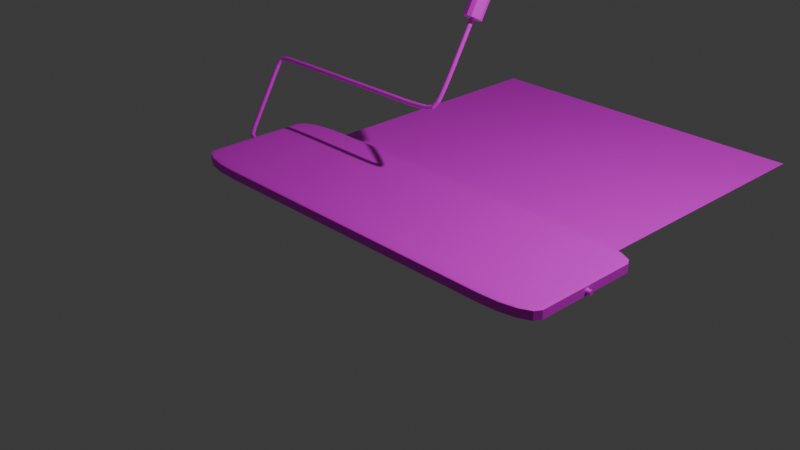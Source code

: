 # Source: Cleaner.blend  (saved by Blender 4.0.36; exported with 4.5.12 LTS)
import bpy
from mathutils import Matrix  # noqa: F401  (used for matrix-valued properties, if any)

bpy.ops.wm.read_factory_settings(use_empty=True)
scene = bpy.context.scene
scene.name = 'Scene'

# ---- collections
col_collection = bpy.data.collections.new('Collection'); scene.collection.children.link(col_collection)

# ---- images (referenced by path relative to the original .blend; pixels are not part of the script)
import os
ASSET_DIR = os.environ.get("B2B_ASSET_DIR", "")  # directory of the original .blend (textures are referenced by path, not embedded)
HERE = os.path.dirname(os.path.abspath(__file__))  # packed textures are extracted next to this script under _unpacked/

def load_image(name, relpath, width, height, colorspace="sRGB"):
    """Load a texture the original file referenced (path relative to the .blend, or extracted next to this script)."""
    p = next((c for c in (os.path.join(HERE, relpath), os.path.join(ASSET_DIR, relpath)) if relpath and os.path.exists(c)), "")
    if p:
        img = bpy.data.images.load(p, check_existing=True)
        img.name = name
    else:  # same state as the original file: an image datablock whose file is absent (Cycles renders it pink)
        img = bpy.data.images.new(name, width, height)
        img.source = "FILE"
        img.filepath = "//" + (relpath or name)
    img.colorspace_settings.name = colorspace
    return img
img_texture_png_001 = load_image('Texture.png.001', 'Texture.png', 1024, 1024, 'sRGB')

# ---- materials (node trees are filled in below, after node groups)
mat_material = bpy.data.materials.new('Material')
mat_material.use_transparent_shadow = False

# ---- material node trees
mat_material.use_nodes = True; mat_material.node_tree.nodes.clear()
_N = mat_material.node_tree.nodes; _L = mat_material.node_tree.links
n0 = _N.new('ShaderNodeBsdfPrincipled'); n0.name = 'プリンシプルBSDF'; n0.location = (10, 300)
n0.inputs[3].default_value = 1.45
n1 = _N.new('ShaderNodeOutputMaterial'); n1.name = 'マテリアル出力'; n1.location = (300, 300)
n2 = _N.new('ShaderNodeTexImage'); n2.name = '画像テクスチャ'; n2.location = (-280, 280)
n2.image = img_texture_png_001
_L.new(n0.outputs[0], n1.inputs[0])
_L.new(n2.outputs[0], n0.inputs[0])
n1.is_active_output = True

# ---- world
world_world = bpy.data.worlds.new('World'); scene.world = world_world
world_world.use_nodes = True; world_world.node_tree.nodes.clear()
_N = world_world.node_tree.nodes; _L = world_world.node_tree.links
n0 = _N.new('ShaderNodeOutputWorld'); n0.name = 'World Output'; n0.location = (300, 300)
n1 = _N.new('ShaderNodeBackground'); n1.name = 'Background'; n1.location = (10, 300)
n1.inputs[0].default_value = (0.05088, 0.05088, 0.05088, 1.0)
_L.new(n1.outputs[0], n0.inputs[0])
n0.is_active_output = True
world_world.color = (0.05088, 0.05088, 0.05088)
world_world.use_sun_shadow = False
world_world.sun_shadow_jitter_overblur = 0.0

# ---- cameras
cam_camera = bpy.data.cameras.new('Camera')
cam_camera.clip_end = 100.0
cam_camera.ortho_scale = 7.314

# ---- lights
light_light = bpy.data.lights.new('Light', 'POINT')
light_light.transmission_factor = 0.0
light_light.use_soft_falloff = False
light_light.energy = 1000.0
light_light.shadow_soft_size = 0.1
light_light.shadow_maximum_resolution = 0.006
light_light.use_absolute_resolution = True

# ---- meshes
me_x = bpy.data.meshes.new('平面')
me_x.from_pydata([(-2.0, 0.0, 0.05), (2.0, 0.0, 0.05), (-2.0, 4.0, 0.05), (2.0, 4.0, 0.05), (0.0, 1.087, 1.832), (0.0, 4.837, 8.327), (0.05, 1.075, 1.839), (0.05, 4.825, 8.334), (0.0866, 1.043, 1.857), (0.0866, 4.793, 8.352), (0.1, 1.0, 1.882), (0.1, 4.75, 8.377), (0.0866, 0.9567, 1.907), (0.0866, 4.707, 8.402), (0.05, 0.925, 1.925), (0.05, 4.675, 8.421), (0.0, 0.9134, 1.932), (0.0, 4.663, 8.427), (-0.05, 0.925, 1.925), (-0.05, 4.675, 8.421), (-0.0866, 0.9567, 1.907), (-0.0866, 4.707, 8.402), (-0.1, 1.0, 1.882), (-0.1, 4.75, 8.377), (-0.0866, 1.043, 1.857), (-0.0866, 4.793, 8.352), (-0.05, 1.075, 1.839), (-0.05, 4.825, 8.334), (2.429, -0.0125, 0.1283), (-0.025, 1.375, 2.532), (2.429, 2.384e-07, 0.125), (-0.02165, 1.386, 2.525), (2.429, 0.0125, 0.1283), (-0.0125, 1.394, 2.521), (2.429, 0.02165, 0.1375), (0.0, 1.397, 2.519), (2.429, 0.025, 0.15), (0.0125, 1.394, 2.521), (2.429, 0.02165, 0.1625), (0.02165, 1.386, 2.525), (2.429, 0.0125, 0.1717), (0.025, 1.375, 2.532), (2.429, 2.384e-07, 0.175), (0.02165, 1.364, 2.538), (2.429, -0.0125, 0.1717), (0.0125, 1.356, 2.542), (2.429, -0.02165, 0.1625), (0.0, 1.353, 2.544), (2.429, -0.025, 0.15), (-0.0125, 1.356, 2.542), (2.429, -0.02165, 0.1375), (-0.02165, 1.364, 2.538), (-2.522, 0.05949, 0.253), (-2.518, 0.07041, 0.247), (-2.509, 0.0786, 0.2428), (-2.497, 0.08186, 0.2418), (-2.484, 0.07933, 0.2441), (-2.475, 0.07167, 0.2491), (-2.472, 0.06094, 0.2556), (-2.475, 0.05002, 0.2616), (-2.484, 0.04183, 0.2657), (-2.497, 0.03856, 0.2668), (-2.509, 0.0411, 0.2645), (-2.518, 0.04876, 0.2595), (-0.5197, 0.5131, 1.039), (-0.2089, 0.5171, 1.046), (-0.03781, 0.595, 1.181), (-0.02771, 0.7502, 1.449), (2.116, 2.384e-07, 0.125), (2.116, 0.0125, 0.1283), (2.116, 0.02165, 0.1375), (2.116, 0.025, 0.15), (2.116, 0.02165, 0.1625), (2.116, 0.0125, 0.1717), (2.116, 2.384e-07, 0.175), (2.116, -0.0125, 0.1717), (2.116, -0.02165, 0.1625), (2.116, -0.025, 0.15), (2.116, -0.02165, 0.1375), (2.116, -0.0125, 0.1283), (-1.946, -0.01209, 0.1291), (-2.259, -0.01053, 0.1318), (-2.525, 0.2164, 0.5249), (-2.525, 0.3728, 0.7956), (-2.397, 0.5082, 1.03), (-2.082, 0.5121, 1.037), (-0.02436, 0.761, 1.443), (-0.03447, 0.6057, 1.174), (-0.2086, 0.5262, 1.036), (-0.5197, 0.5222, 1.03), (-2.082, 0.5212, 1.028), (-2.396, 0.5173, 1.021), (-2.521, 0.3836, 0.7894), (-2.522, 0.2273, 0.5186), (-2.259, 0.001973, 0.1284), (-1.946, 0.0004085, 0.1257), (-0.01521, 0.7688, 1.438), (-0.02536, 0.6132, 1.169), (-0.208, 0.5296, 1.024), (-0.5196, 0.5256, 1.017), (-2.082, 0.5246, 1.015), (-2.396, 0.5207, 1.009), (-2.512, 0.3915, 0.7848), (-2.512, 0.2352, 0.5141), (-2.259, 0.01447, 0.1318), (-1.946, 0.01291, 0.1291), (-0.002711, 0.7717, 1.437), (-0.01291, 0.6155, 1.166), (-0.2072, 0.5263, 1.012), (-0.5195, 0.5222, 1.005), (-2.082, 0.5212, 1.003), (-2.394, 0.5174, 0.9961), (-2.5, 0.3943, 0.783), (-2.5, 0.2381, 0.5124), (-2.259, 0.02362, 0.1409), (-1.946, 0.02206, 0.1382), (0.009788, 0.7687, 1.438), (-0.0004554, 0.6121, 1.167), (-0.2063, 0.5171, 1.002), (-0.5194, 0.5131, 0.9954), (-2.082, 0.5121, 0.9937), (-2.393, 0.5083, 0.987), (-2.487, 0.3914, 0.7846), (-2.487, 0.2352, 0.5141), (-2.259, 0.02697, 0.1534), (-1.946, 0.02541, 0.1507), (0.01894, 0.7607, 1.443), (0.008659, 0.6037, 1.171), (-0.2057, 0.5046, 0.9991), (-0.5193, 0.5006, 0.992), (-2.082, 0.4996, 0.9903), (-2.392, 0.4958, 0.9837), (-2.478, 0.3834, 0.7892), (-2.478, 0.2273, 0.5186), (-2.258, 0.02362, 0.1659), (-1.946, 0.02206, 0.1632), (0.02229, 0.7498, 1.449), (0.012, 0.5928, 1.177), (-0.2055, 0.4922, 1.002), (-0.5193, 0.4881, 0.9954), (-2.082, 0.4871, 0.9937), (-2.392, 0.4833, 0.9871), (-2.475, 0.3726, 0.7954), (-2.475, 0.2164, 0.5249), (-2.258, 0.01447, 0.1751), (-1.946, 0.01291, 0.1724), (0.01894, 0.739, 1.455), (0.008659, 0.5821, 1.183), (-0.2057, 0.483, 1.012), (-0.5193, 0.4789, 1.005), (-2.082, 0.4779, 1.003), (-2.392, 0.4741, 0.9962), (-2.478, 0.3618, 0.8017), (-2.478, 0.2056, 0.5311), (-2.258, 0.001967, 0.1784), (-1.946, 0.0004084, 0.1757), (0.009788, 0.7312, 1.46), (-0.0004554, 0.5746, 1.188), (-0.2063, 0.4796, 1.024), (-0.5194, 0.4756, 1.017), (-2.082, 0.4746, 1.015), (-2.393, 0.4708, 1.009), (-2.487, 0.3539, 0.8063), (-2.487, 0.1977, 0.5357), (-2.259, -0.01053, 0.1751), (-1.946, -0.01209, 0.1724), (-0.002711, 0.7284, 1.462), (-0.01291, 0.5722, 1.191), (-0.2072, 0.483, 1.037), (-0.5195, 0.4789, 1.03), (-2.082, 0.4779, 1.028), (-2.394, 0.4741, 1.021), (-2.5, 0.351, 0.808), (-2.5, 0.1948, 0.5374), (-2.259, -0.01968, 0.1659), (-1.946, -0.02124, 0.1632), (-0.01521, 0.7313, 1.46), (-0.02536, 0.5757, 1.19), (-0.208, 0.4921, 1.046), (-0.5196, 0.4881, 1.039), (-2.082, 0.4871, 1.037), (-2.396, 0.4832, 1.03), (-2.512, 0.354, 0.8064), (-2.512, 0.1977, 0.5357), (-2.259, -0.02303, 0.1534), (-1.946, -0.02459, 0.1507), (-0.02436, 0.7393, 1.456), (-0.03447, 0.584, 1.187), (-0.2086, 0.5046, 1.049), (-0.5197, 0.5006, 1.042), (-2.082, 0.4996, 1.04), (-2.396, 0.4957, 1.034), (-2.521, 0.3619, 0.8019), (-2.522, 0.2056, 0.5311), (-2.259, -0.01968, 0.1409), (-1.946, -0.02124, 0.1382), (-0.4417, 0.5135, 1.039), (-0.3638, 0.5141, 1.04), (-0.2861, 0.5152, 1.042), (-0.1333, 0.5209, 1.052), (-0.07212, 0.5304, 1.069), (-0.04736, 0.5579, 1.116), (-0.03318, 0.6334, 1.247), (-0.0304, 0.6722, 1.314), (-0.02884, 0.7112, 1.382), (-0.02549, 0.722, 1.376), (-0.02705, 0.683, 1.308), (-0.02983, 0.6442, 1.241), (-0.04409, 0.5684, 1.109), (-0.06998, 0.5399, 1.06), (-0.1328, 0.5301, 1.043), (-0.286, 0.5244, 1.033), (-0.3637, 0.5233, 1.031), (-0.4417, 0.5226, 1.03), (-0.01634, 0.7298, 1.371), (-0.0179, 0.6908, 1.303), (-0.02069, 0.6519, 1.236), (-0.03516, 0.5753, 1.103), (-0.06415, 0.5443, 1.049), (-0.1314, 0.5335, 1.031), (-0.2857, 0.5277, 1.021), (-0.3636, 0.5266, 1.019), (-0.4416, 0.526, 1.018), (-0.003843, 0.7326, 1.369), (-0.005407, 0.6935, 1.301), (-0.008207, 0.6545, 1.234), (-0.02296, 0.5768, 1.099), (-0.05618, 0.5424, 1.039), (-0.1295, 0.5302, 1.018), (-0.2852, 0.5244, 1.008), (-0.3633, 0.5233, 1.006), (-0.4414, 0.5226, 1.005), (0.008655, 0.7296, 1.37), (0.007088, 0.6905, 1.303), (0.004278, 0.6513, 1.235), (-0.01077, 0.5726, 1.098), (-0.04822, 0.5347, 1.033), (-0.1275, 0.5211, 1.009), (-0.2847, 0.5152, 0.9991), (-0.363, 0.5141, 0.9972), (-0.4412, 0.5135, 0.9961), (0.0178, 0.7216, 1.375), (0.01623, 0.6824, 1.307), (0.01342, 0.6432, 1.239), (-0.001835, 0.5636, 1.101), (-0.04239, 0.5232, 1.031), (-0.1261, 0.5087, 1.006), (-0.2844, 0.5027, 0.9957), (-0.3628, 0.5016, 0.9938), (-0.4411, 0.501, 0.9927), (0.02115, 0.7107, 1.381), (0.01958, 0.6715, 1.313), (0.01676, 0.6323, 1.245), (0.001434, 0.5524, 1.107), (-0.04025, 0.5111, 1.035), (-0.1256, 0.4962, 1.009), (-0.2843, 0.4902, 0.9991), (-0.3628, 0.4891, 0.9972), (-0.4411, 0.4885, 0.9961), (0.0178, 0.6999, 1.387), (0.01623, 0.6608, 1.319), (0.01342, 0.6215, 1.251), (-0.001835, 0.542, 1.114), (-0.04239, 0.5016, 1.044), (-0.1261, 0.487, 1.019), (-0.2844, 0.4811, 1.008), (-0.3628, 0.48, 1.006), (-0.4411, 0.4793, 1.005), (0.008655, 0.6921, 1.392), (0.007088, 0.653, 1.324), (0.004278, 0.6138, 1.256), (-0.01077, 0.5351, 1.12), (-0.04822, 0.4972, 1.054), (-0.1275, 0.4836, 1.031), (-0.2847, 0.4777, 1.021), (-0.363, 0.4766, 1.019), (-0.4412, 0.476, 1.018), (-0.003843, 0.6893, 1.394), (-0.005407, 0.6502, 1.326), (-0.008207, 0.6112, 1.259), (-0.02296, 0.5335, 1.124), (-0.05618, 0.4991, 1.064), (-0.1295, 0.4869, 1.043), (-0.2852, 0.4811, 1.033), (-0.3633, 0.48, 1.031), (-0.4414, 0.4793, 1.03), (-0.01634, 0.6923, 1.392), (-0.0179, 0.6533, 1.325), (-0.02069, 0.6144, 1.257), (-0.03516, 0.5378, 1.125), (-0.06415, 0.5068, 1.071), (-0.1314, 0.496, 1.052), (-0.2857, 0.4902, 1.042), (-0.3636, 0.4891, 1.04), (-0.4416, 0.4885, 1.039), (-0.02549, 0.7003, 1.388), (-0.02705, 0.6614, 1.321), (-0.02983, 0.6225, 1.253), (-0.04409, 0.5467, 1.122), (-0.06998, 0.5182, 1.073), (-0.1328, 0.5084, 1.056), (-0.286, 0.5027, 1.046), (-0.3637, 0.5016, 1.044), (-0.4417, 0.501, 1.043), (-2.338, -0.009228, 0.134), (-2.418, -0.006036, 0.1395), (-2.505, 0.01592, 0.1776), (-2.522, 0.1882, 0.451), (-2.521, 0.1491, 0.3832), (-2.521, 0.1099, 0.3154), (-2.512, 0.1961, 0.4464), (-2.512, 0.157, 0.3787), (-2.512, 0.1179, 0.3109), (-2.5, 0.199, 0.4447), (-2.5, 0.16, 0.3771), (-2.499, 0.1209, 0.3094), (-2.487, 0.1961, 0.4464), (-2.487, 0.1571, 0.3788), (-2.487, 0.1181, 0.3112), (-2.478, 0.1882, 0.451), (-2.478, 0.1492, 0.3834), (-2.478, 0.1102, 0.3159), (-2.475, 0.1774, 0.4572), (-2.475, 0.1384, 0.3897), (-2.474, 0.09944, 0.3222), (-2.478, 0.1666, 0.4635), (-2.478, 0.1275, 0.3959), (-2.478, 0.08859, 0.3284), (-2.487, 0.1586, 0.4681), (-2.487, 0.1196, 0.4004), (-2.487, 0.0806, 0.3329), (-2.5, 0.1557, 0.4697), (-2.5, 0.1167, 0.4021), (-2.499, 0.0776, 0.3344), (-2.512, 0.1586, 0.468), (-2.512, 0.1195, 0.4003), (-2.512, 0.08041, 0.3326), (-2.522, 0.1665, 0.4635), (-2.521, 0.1274, 0.3957), (-2.521, 0.08827, 0.3279), (-2.025, -0.01191, 0.1294), (-2.103, -0.01164, 0.1298), (-2.181, -0.01123, 0.1306), (-2.524, 0.09907, 0.3216), (-2.525, 0.1383, 0.3895), (-2.525, 0.1774, 0.4572), (-2.525, 0.2555, 0.5925), (-2.525, 0.2946, 0.6602), (-2.525, 0.3336, 0.7279), (-2.524, 0.412, 0.8636), (-2.52, 0.4519, 0.9327), (-2.484, 0.4964, 1.01), (-2.317, 0.5104, 1.034), (-2.239, 0.5113, 1.036), (-2.16, 0.5118, 1.036), (-2.16, 0.521, 1.027), (-2.239, 0.5205, 1.027), (-2.317, 0.5196, 1.025), (-2.482, 0.5059, 1.001), (-2.517, 0.4626, 0.9262), (-2.52, 0.4228, 0.8573), (-2.522, 0.3445, 0.7216), (-2.522, 0.3054, 0.654), (-2.522, 0.2663, 0.5863), (-2.502, 0.02756, 0.1727), (-2.418, 0.006448, 0.1362), (-2.338, 0.00327, 0.1307), (-2.181, 0.001274, 0.1272), (-2.103, 0.000855, 0.1265), (-2.025, 0.0005896, 0.126), (-2.16, 0.5243, 1.015), (-2.238, 0.5238, 1.014), (-2.317, 0.5229, 1.012), (-2.477, 0.5101, 0.9902), (-2.508, 0.4701, 0.9209), (-2.511, 0.4306, 0.8526), (-2.512, 0.3524, 0.7171), (-2.512, 0.3133, 0.6494), (-2.513, 0.2743, 0.5817), (-2.494, 0.03773, 0.172), (-2.417, 0.0189, 0.1394), (-2.338, 0.01576, 0.134), (-2.181, 0.01377, 0.1306), (-2.103, 0.01335, 0.1298), (-2.025, 0.01309, 0.1294), (-2.16, 0.521, 1.002), (-2.238, 0.5205, 1.002), (-2.316, 0.5196, 0.9999), (-2.469, 0.508, 0.9798), (-2.495, 0.4724, 0.9182), (-2.499, 0.4334, 0.8507), (-2.5, 0.3553, 0.7154), (-2.5, 0.3162, 0.6477), (-2.5, 0.2772, 0.58), (-2.483, 0.0437, 0.1757), (-2.415, 0.02799, 0.1485), (-2.337, 0.02491, 0.1431), (-2.181, 0.02292, 0.1397), (-2.103, 0.02251, 0.139), (-2.024, 0.02224, 0.1385), (-2.16, 0.5118, 0.9932), (-2.238, 0.5113, 0.9924), (-2.316, 0.5104, 0.9908), (-2.462, 0.5, 0.9727), (-2.483, 0.4689, 0.9189), (-2.486, 0.4304, 0.8521), (-2.487, 0.3524, 0.717), (-2.487, 0.3133, 0.6494), (-2.487, 0.2743, 0.5817), (-2.472, 0.04386, 0.1827), (-2.413, 0.03128, 0.1609), (-2.336, 0.02825, 0.1556), (-2.181, 0.02627, 0.1522), (-2.103, 0.02585, 0.1515), (-2.024, 0.02559, 0.151), (-2.16, 0.4993, 0.9898), (-2.238, 0.4988, 0.989), (-2.316, 0.4979, 0.9874), (-2.457, 0.4884, 0.9709), (-2.474, 0.4606, 0.9228), (-2.477, 0.4223, 0.8565), (-2.478, 0.3444, 0.7216), (-2.478, 0.3054, 0.6539), (-2.478, 0.2663, 0.5863), (-2.464, 0.03818, 0.1911), (-2.412, 0.02789, 0.1733), (-2.336, 0.0249, 0.1681), (-2.18, 0.02292, 0.1647), (-2.102, 0.0225, 0.164), (-2.024, 0.02224, 0.1635), (-2.16, 0.4868, 0.9932), (-2.238, 0.4863, 0.9924), (-2.316, 0.4854, 0.9908), (-2.455, 0.4762, 0.9748), (-2.47, 0.4496, 0.9288), (-2.474, 0.4115, 0.8627), (-2.475, 0.3336, 0.7278), (-2.475, 0.2946, 0.6602), (-2.475, 0.2555, 0.5925), (-2.461, 0.02817, 0.1988), (-2.411, 0.01872, 0.1824), (-2.336, 0.01574, 0.1773), (-2.18, 0.01377, 0.1739), (-2.102, 0.01335, 0.1731), (-2.024, 0.01309, 0.1727), (-2.16, 0.4777, 1.002), (-2.238, 0.4772, 1.002), (-2.316, 0.4763, 0.9999), (-2.457, 0.4667, 0.9834), (-2.474, 0.439, 0.9353), (-2.477, 0.4007, 0.869), (-2.478, 0.3228, 0.7341), (-2.478, 0.2837, 0.6664), (-2.478, 0.2447, 0.5988), (-2.464, 0.01653, 0.2036), (-2.412, 0.006239, 0.1858), (-2.336, 0.003245, 0.1806), (-2.18, 0.001272, 0.1772), (-2.102, 0.0008541, 0.1765), (-2.024, 0.0005893, 0.176), (-2.16, 0.4743, 1.015), (-2.238, 0.4738, 1.014), (-2.316, 0.4729, 1.012), (-2.462, 0.4625, 0.9944), (-2.483, 0.4314, 0.9406), (-2.486, 0.3929, 0.8738), (-2.487, 0.3149, 0.7387), (-2.487, 0.2758, 0.671), (-2.487, 0.2368, 0.6034), (-2.472, 0.006358, 0.2043), (-2.413, -0.006217, 0.1825), (-2.336, -0.009249, 0.1773), (-2.181, -0.01123, 0.1739), (-2.103, -0.01165, 0.1731), (-2.024, -0.01191, 0.1727), (-2.16, 0.4777, 1.027), (-2.238, 0.4772, 1.027), (-2.316, 0.4763, 1.025), (-2.469, 0.4647, 1.005), (-2.495, 0.4291, 0.9432), (-2.499, 0.3901, 0.8757), (-2.5, 0.312, 0.7404), (-2.5, 0.2729, 0.6727), (-2.5, 0.2339, 0.605), (-2.483, 0.0003939, 0.2007), (-2.415, -0.01531, 0.1735), (-2.337, -0.01839, 0.1681), (-2.181, -0.02038, 0.1647), (-2.103, -0.0208, 0.164), (-2.024, -0.02106, 0.1635), (-2.16, 0.4868, 1.036), (-2.238, 0.4863, 1.036), (-2.317, 0.4854, 1.034), (-2.477, 0.4726, 1.012), (-2.508, 0.4326, 0.9426), (-2.511, 0.3931, 0.8742), (-2.512, 0.3149, 0.7387), (-2.512, 0.2758, 0.671), (-2.513, 0.2368, 0.6034), (-2.494, 0.0002306, 0.1937), (-2.417, -0.0186, 0.1611), (-2.338, -0.02174, 0.1557), (-2.181, -0.02373, 0.1522), (-2.103, -0.02415, 0.1515), (-2.025, -0.02441, 0.151), (-2.16, 0.4993, 1.04), (-2.239, 0.4988, 1.039), (-2.317, 0.4979, 1.037), (-2.482, 0.4842, 1.014), (-2.517, 0.4409, 0.9387), (-2.52, 0.4012, 0.8698), (-2.522, 0.3228, 0.7341), (-2.522, 0.2837, 0.6665), (-2.522, 0.2447, 0.5988), (-2.502, 0.005912, 0.1852), (-2.418, -0.0152, 0.1487), (-2.338, -0.01838, 0.1432), (-2.181, -0.02038, 0.1397), (-2.103, -0.0208, 0.139), (-2.025, -0.02106, 0.1385), (-1.805, -0.589, 0.0875), (-1.805, -0.775, 0.1025), (-2.375, -0.589, 0.1025), (-1.805, -0.6602, 0.08864), (-1.805, -0.7205, 0.09189), (-2.023, -0.589, 0.08864), (-2.029, -0.662, 0.09002), (-2.017, -0.7111, 0.09266), (-2.134, -0.6964, 0.09384), (-2.023, -0.7608, 0.1025), (-2.208, -0.7205, 0.1025), (-1.805, -0.7608, 0.09676), (-2.029, -0.7438, 0.09662), (-2.179, -0.7111, 0.09691), (-2.332, -0.589, 0.09676), (-2.208, -0.589, 0.09189), (-2.332, -0.6602, 0.1025), (-2.279, -0.662, 0.09662), (-2.179, -0.6583, 0.09266), (-1.805, -0.775, 0.1975), (-1.805, -0.589, 0.2125), (-2.375, -0.589, 0.1975), (-1.805, -0.7608, 0.2032), (-1.805, -0.7205, 0.2081), (-2.023, -0.7608, 0.1975), (-2.029, -0.7438, 0.2034), (-2.017, -0.7111, 0.2073), (-2.134, -0.6964, 0.2062), (-2.023, -0.589, 0.2114), (-2.208, -0.589, 0.2081), (-1.805, -0.6602, 0.2114), (-2.029, -0.662, 0.21), (-2.179, -0.6583, 0.2073), (-2.332, -0.6602, 0.1975), (-2.208, -0.7205, 0.1975), (-2.332, -0.589, 0.2032), (-2.279, -0.662, 0.2034), (-2.179, -0.7111, 0.2031), (-1.805, 0.589, 0.0875), (-2.375, 0.589, 0.1025), (-1.805, 0.775, 0.1025), (-2.023, 0.589, 0.08864), (-2.208, 0.589, 0.09189), (-1.805, 0.6602, 0.08864), (-2.029, 0.662, 0.09002), (-2.179, 0.6583, 0.09266), (-2.134, 0.6964, 0.09384), (-2.332, 0.6602, 0.1025), (-2.208, 0.7205, 0.1025), (-2.332, 0.589, 0.09676), (-2.279, 0.662, 0.09662), (-2.179, 0.7111, 0.09691), (-1.805, 0.7608, 0.09676), (-1.805, 0.7205, 0.09189), (-2.023, 0.7608, 0.1025), (-2.029, 0.7438, 0.09662), (-2.017, 0.7111, 0.09266), (-1.805, 0.589, 0.2125), (-1.805, 0.775, 0.1975), (-2.375, 0.589, 0.1975), (-1.805, 0.6602, 0.2114), (-1.805, 0.7205, 0.2081), (-2.023, 0.589, 0.2114), (-2.029, 0.662, 0.21), (-2.017, 0.7111, 0.2073), (-2.134, 0.6964, 0.2062), (-2.023, 0.7608, 0.1975), (-2.208, 0.7205, 0.1975), (-1.805, 0.7608, 0.2032), (-2.029, 0.7438, 0.2034), (-2.179, 0.7111, 0.2031), (-2.332, 0.589, 0.2032), (-2.208, 0.589, 0.2081), (-2.332, 0.6602, 0.1975), (-2.279, 0.662, 0.2034), (-2.179, 0.6583, 0.2073), (1.805, -0.589, 0.0875), (2.375, -0.589, 0.1025), (1.805, -0.775, 0.1025), (2.023, -0.589, 0.08864), (2.208, -0.589, 0.09189), (1.805, -0.6602, 0.08864), (2.029, -0.662, 0.09002), (2.179, -0.6583, 0.09266), (2.134, -0.6964, 0.09384), (2.332, -0.6602, 0.1025), (2.208, -0.7205, 0.1025), (2.332, -0.589, 0.09676), (2.279, -0.662, 0.09662), (2.179, -0.7111, 0.09691), (1.805, -0.7608, 0.09676), (1.805, -0.7205, 0.09189), (2.023, -0.7608, 0.1025), (2.029, -0.7438, 0.09662), (2.017, -0.7111, 0.09266), (1.805, -0.589, 0.2125), (1.805, -0.775, 0.1975), (2.375, -0.589, 0.1975), (1.805, -0.6602, 0.2114), (1.805, -0.7205, 0.2081), (2.023, -0.589, 0.2114), (2.029, -0.662, 0.21), (2.017, -0.7111, 0.2073), (2.134, -0.6964, 0.2062), (2.023, -0.7608, 0.1975), (2.208, -0.7205, 0.1975), (1.805, -0.7608, 0.2032), (2.029, -0.7438, 0.2034), (2.179, -0.7111, 0.2031), (2.332, -0.589, 0.2032), (2.208, -0.589, 0.2081), (2.332, -0.6602, 0.1975), (2.279, -0.662, 0.2034), (2.179, -0.6583, 0.2073), (1.805, 0.589, 0.0875), (1.805, 0.775, 0.1025), (2.375, 0.589, 0.1025), (1.805, 0.6602, 0.08864), (1.805, 0.7205, 0.09189), (2.023, 0.589, 0.08864), (2.029, 0.662, 0.09002), (2.017, 0.7111, 0.09266), (2.134, 0.6964, 0.09384), (2.023, 0.7608, 0.1025), (2.208, 0.7205, 0.1025), (1.805, 0.7608, 0.09676), (2.029, 0.7438, 0.09662), (2.179, 0.7111, 0.09691), (2.332, 0.589, 0.09676), (2.208, 0.589, 0.09189), (2.332, 0.6602, 0.1025), (2.279, 0.662, 0.09662), (2.179, 0.6583, 0.09266), (1.805, 0.589, 0.2125), (2.375, 0.589, 0.1975), (1.805, 0.775, 0.1975), (2.023, 0.589, 0.2114), (2.208, 0.589, 0.2081), (1.805, 0.6602, 0.2114), (2.029, 0.662, 0.21), (2.179, 0.6583, 0.2073), (2.134, 0.6964, 0.2062), (2.332, 0.6602, 0.1975), (2.208, 0.7205, 0.1975), (2.332, 0.589, 0.2032), (2.279, 0.662, 0.2034), (2.179, 0.7111, 0.2031), (1.805, 0.7608, 0.2032), (1.805, 0.7205, 0.2081), (2.023, 0.7608, 0.1975), (2.029, 0.7438, 0.2034), (2.017, 0.7111, 0.2073)], [], [(0, 1, 3, 2), (4, 5, 7, 6), (6, 7, 9, 8), (8, 9, 11, 10), (10, 11, 13, 12), (12, 13, 15, 14), (14, 15, 17, 16), (16, 17, 19, 18), (18, 19, 21, 20), (20, 21, 23, 22), (22, 23, 25, 24), (7, 5, 27, 25, 23, 21, 19, 17, 15, 13, 11, 9), (24, 25, 27, 26), (26, 27, 5, 4), (4, 6, 8, 10, 12, 14, 16, 18, 20, 22, 24, 26), (28, 30, 32, 34, 36, 38, 40, 42, 44, 46, 48, 50), (514, 63, 52, 306), (499, 62, 63, 514), (484, 61, 62, 499), (469, 60, 61, 484), (454, 59, 60, 469), (439, 58, 59, 454), (424, 57, 58, 439), (409, 56, 57, 424), (394, 55, 56, 409), (379, 54, 55, 394), (364, 53, 54, 379), (306, 52, 53, 364), (345, 82, 93, 307), (348, 83, 92, 361), (351, 84, 91, 358), (354, 85, 90, 355), (90, 89, 99, 100), (100, 99, 109, 110), (342, 81, 94, 367), (28, 79, 68, 30), (95, 105, 69, 68), (307, 93, 103, 310), (361, 92, 102, 376), (358, 91, 101, 373), (355, 90, 100, 370), (110, 109, 119, 120), (367, 94, 104, 382), (30, 68, 69, 32), (105, 115, 70, 69), (310, 103, 113, 313), (376, 102, 112, 391), (373, 101, 111, 388), (370, 100, 110, 385), (120, 119, 129, 130), (382, 104, 114, 397), (32, 69, 70, 34), (115, 125, 71, 70), (313, 113, 123, 316), (391, 112, 122, 406), (388, 111, 121, 403), (385, 110, 120, 400), (130, 129, 139, 140), (397, 114, 124, 412), (34, 70, 71, 36), (125, 135, 72, 71), (316, 123, 133, 319), (406, 122, 132, 421), (403, 121, 131, 418), (400, 120, 130, 415), (140, 139, 149, 150), (412, 124, 134, 427), (36, 71, 72, 38), (135, 145, 73, 72), (319, 133, 143, 322), (421, 132, 142, 436), (418, 131, 141, 433), (415, 130, 140, 430), (150, 149, 159, 160), (427, 134, 144, 442), (38, 72, 73, 40), (145, 155, 74, 73), (322, 143, 153, 325), (436, 142, 152, 451), (433, 141, 151, 448), (430, 140, 150, 445), (160, 159, 169, 170), (442, 144, 154, 457), (40, 73, 74, 42), (155, 165, 75, 74), (325, 153, 163, 328), (451, 152, 162, 466), (448, 151, 161, 463), (445, 150, 160, 460), (170, 169, 179, 180), (457, 154, 164, 472), (42, 74, 75, 44), (165, 175, 76, 75), (328, 163, 173, 331), (466, 162, 172, 481), (463, 161, 171, 478), (460, 160, 170, 475), (180, 179, 189, 190), (472, 164, 174, 487), (44, 75, 76, 46), (175, 185, 77, 76), (331, 173, 183, 334), (481, 172, 182, 496), (478, 171, 181, 493), (475, 170, 180, 490), (190, 189, 64, 85), (487, 174, 184, 502), (46, 76, 77, 48), (185, 195, 78, 77), (334, 183, 193, 337), (496, 182, 192, 511), (493, 181, 191, 508), (490, 180, 190, 505), (502, 184, 194, 517), (48, 77, 78, 50), (195, 80, 79, 78), (337, 193, 82, 345), (511, 192, 83, 348), (508, 191, 84, 351), (505, 190, 85, 354), (517, 194, 81, 342), (50, 78, 79, 28), (79, 80, 95, 68), (301, 188, 65, 198), (298, 187, 66, 201), (295, 186, 67, 204), (49, 51, 186, 176), (292, 178, 188, 301), (289, 177, 187, 298), (286, 176, 186, 295), (47, 49, 176, 166), (283, 168, 178, 292), (280, 167, 177, 289), (277, 166, 176, 286), (45, 47, 166, 156), (274, 158, 168, 283), (271, 157, 167, 280), (268, 156, 166, 277), (43, 45, 156, 146), (265, 148, 158, 274), (262, 147, 157, 271), (259, 146, 156, 268), (41, 43, 146, 136), (256, 138, 148, 265), (253, 137, 147, 262), (250, 136, 146, 259), (39, 41, 136, 126), (247, 128, 138, 256), (244, 127, 137, 253), (241, 126, 136, 250), (37, 39, 126, 116), (238, 118, 128, 247), (235, 117, 127, 244), (232, 116, 126, 241), (35, 37, 116, 106), (229, 108, 118, 238), (226, 107, 117, 235), (223, 106, 116, 232), (33, 35, 106, 96), (220, 98, 108, 229), (217, 97, 107, 226), (214, 96, 106, 223), (31, 33, 96, 86), (211, 88, 98, 220), (208, 87, 97, 217), (205, 86, 96, 214), (67, 29, 31, 86), (198, 65, 88, 211), (201, 66, 87, 208), (204, 67, 86, 205), (51, 29, 67, 186), (64, 89, 90, 85), (66, 202, 207, 87), (202, 203, 206, 207), (203, 204, 205, 206), (65, 199, 210, 88), (199, 200, 209, 210), (200, 201, 208, 209), (64, 196, 213, 89), (196, 197, 212, 213), (197, 198, 211, 212), (87, 207, 216, 97), (207, 206, 215, 216), (206, 205, 214, 215), (88, 210, 219, 98), (210, 209, 218, 219), (209, 208, 217, 218), (89, 213, 222, 99), (213, 212, 221, 222), (212, 211, 220, 221), (97, 216, 225, 107), (216, 215, 224, 225), (215, 214, 223, 224), (98, 219, 228, 108), (219, 218, 227, 228), (218, 217, 226, 227), (99, 222, 231, 109), (222, 221, 230, 231), (221, 220, 229, 230), (107, 225, 234, 117), (225, 224, 233, 234), (224, 223, 232, 233), (108, 228, 237, 118), (228, 227, 236, 237), (227, 226, 235, 236), (109, 231, 240, 119), (231, 230, 239, 240), (230, 229, 238, 239), (117, 234, 243, 127), (234, 233, 242, 243), (233, 232, 241, 242), (118, 237, 246, 128), (237, 236, 245, 246), (236, 235, 244, 245), (119, 240, 249, 129), (240, 239, 248, 249), (239, 238, 247, 248), (127, 243, 252, 137), (243, 242, 251, 252), (242, 241, 250, 251), (128, 246, 255, 138), (246, 245, 254, 255), (245, 244, 253, 254), (129, 249, 258, 139), (249, 248, 257, 258), (248, 247, 256, 257), (137, 252, 261, 147), (252, 251, 260, 261), (251, 250, 259, 260), (138, 255, 264, 148), (255, 254, 263, 264), (254, 253, 262, 263), (139, 258, 267, 149), (258, 257, 266, 267), (257, 256, 265, 266), (147, 261, 270, 157), (261, 260, 269, 270), (260, 259, 268, 269), (148, 264, 273, 158), (264, 263, 272, 273), (263, 262, 271, 272), (149, 267, 276, 159), (267, 266, 275, 276), (266, 265, 274, 275), (157, 270, 279, 167), (270, 269, 278, 279), (269, 268, 277, 278), (158, 273, 282, 168), (273, 272, 281, 282), (272, 271, 280, 281), (159, 276, 285, 169), (276, 275, 284, 285), (275, 274, 283, 284), (167, 279, 288, 177), (279, 278, 287, 288), (278, 277, 286, 287), (168, 282, 291, 178), (282, 281, 290, 291), (281, 280, 289, 290), (169, 285, 294, 179), (285, 284, 293, 294), (284, 283, 292, 293), (177, 288, 297, 187), (288, 287, 296, 297), (287, 286, 295, 296), (178, 291, 300, 188), (291, 290, 299, 300), (290, 289, 298, 299), (179, 294, 303, 189), (294, 293, 302, 303), (293, 292, 301, 302), (187, 297, 202, 66), (297, 296, 203, 202), (296, 295, 204, 203), (188, 300, 199, 65), (300, 299, 200, 199), (299, 298, 201, 200), (189, 303, 196, 64), (303, 302, 197, 196), (302, 301, 198, 197), (195, 519, 340, 80), (519, 518, 341, 340), (518, 517, 342, 341), (191, 507, 352, 84), (507, 506, 353, 352), (506, 505, 354, 353), (192, 510, 349, 83), (510, 509, 350, 349), (509, 508, 351, 350), (193, 513, 346, 82), (513, 512, 347, 346), (512, 511, 348, 347), (63, 339, 343, 52), (339, 338, 344, 343), (338, 337, 345, 344), (185, 504, 519, 195), (504, 503, 518, 519), (503, 502, 517, 518), (181, 492, 507, 191), (492, 491, 506, 507), (491, 490, 505, 506), (182, 495, 510, 192), (495, 494, 509, 510), (494, 493, 508, 509), (183, 498, 513, 193), (498, 497, 512, 513), (497, 496, 511, 512), (62, 336, 339, 63), (336, 335, 338, 339), (335, 334, 337, 338), (175, 489, 504, 185), (489, 488, 503, 504), (488, 487, 502, 503), (171, 477, 492, 181), (477, 476, 491, 492), (476, 475, 490, 491), (172, 480, 495, 182), (480, 479, 494, 495), (479, 478, 493, 494), (173, 483, 498, 183), (483, 482, 497, 498), (482, 481, 496, 497), (61, 333, 336, 62), (333, 332, 335, 336), (332, 331, 334, 335), (165, 474, 489, 175), (474, 473, 488, 489), (473, 472, 487, 488), (161, 462, 477, 171), (462, 461, 476, 477), (461, 460, 475, 476), (162, 465, 480, 172), (465, 464, 479, 480), (464, 463, 478, 479), (163, 468, 483, 173), (468, 467, 482, 483), (467, 466, 481, 482), (60, 330, 333, 61), (330, 329, 332, 333), (329, 328, 331, 332), (155, 459, 474, 165), (459, 458, 473, 474), (458, 457, 472, 473), (151, 447, 462, 161), (447, 446, 461, 462), (446, 445, 460, 461), (152, 450, 465, 162), (450, 449, 464, 465), (449, 448, 463, 464), (153, 453, 468, 163), (453, 452, 467, 468), (452, 451, 466, 467), (59, 327, 330, 60), (327, 326, 329, 330), (326, 325, 328, 329), (145, 444, 459, 155), (444, 443, 458, 459), (443, 442, 457, 458), (141, 432, 447, 151), (432, 431, 446, 447), (431, 430, 445, 446), (142, 435, 450, 152), (435, 434, 449, 450), (434, 433, 448, 449), (143, 438, 453, 153), (438, 437, 452, 453), (437, 436, 451, 452), (58, 324, 327, 59), (324, 323, 326, 327), (323, 322, 325, 326), (135, 429, 444, 145), (429, 428, 443, 444), (428, 427, 442, 443), (131, 417, 432, 141), (417, 416, 431, 432), (416, 415, 430, 431), (132, 420, 435, 142), (420, 419, 434, 435), (419, 418, 433, 434), (133, 423, 438, 143), (423, 422, 437, 438), (422, 421, 436, 437), (57, 321, 324, 58), (321, 320, 323, 324), (320, 319, 322, 323), (125, 414, 429, 135), (414, 413, 428, 429), (413, 412, 427, 428), (121, 402, 417, 131), (402, 401, 416, 417), (401, 400, 415, 416), (122, 405, 420, 132), (405, 404, 419, 420), (404, 403, 418, 419), (123, 408, 423, 133), (408, 407, 422, 423), (407, 406, 421, 422), (56, 318, 321, 57), (318, 317, 320, 321), (317, 316, 319, 320), (115, 399, 414, 125), (399, 398, 413, 414), (398, 397, 412, 413), (111, 387, 402, 121), (387, 386, 401, 402), (386, 385, 400, 401), (112, 390, 405, 122), (390, 389, 404, 405), (389, 388, 403, 404), (113, 393, 408, 123), (393, 392, 407, 408), (392, 391, 406, 407), (55, 315, 318, 56), (315, 314, 317, 318), (314, 313, 316, 317), (105, 384, 399, 115), (384, 383, 398, 399), (383, 382, 397, 398), (101, 372, 387, 111), (372, 371, 386, 387), (371, 370, 385, 386), (102, 375, 390, 112), (375, 374, 389, 390), (374, 373, 388, 389), (103, 378, 393, 113), (378, 377, 392, 393), (377, 376, 391, 392), (54, 312, 315, 55), (312, 311, 314, 315), (311, 310, 313, 314), (95, 369, 384, 105), (369, 368, 383, 384), (368, 367, 382, 383), (91, 357, 372, 101), (357, 356, 371, 372), (356, 355, 370, 371), (92, 360, 375, 102), (360, 359, 374, 375), (359, 358, 373, 374), (93, 363, 378, 103), (363, 362, 377, 378), (362, 361, 376, 377), (53, 309, 312, 54), (309, 308, 311, 312), (308, 307, 310, 311), (80, 340, 369, 95), (340, 341, 368, 369), (341, 342, 367, 368), (84, 352, 357, 91), (352, 353, 356, 357), (353, 354, 355, 356), (83, 349, 360, 92), (349, 350, 359, 360), (350, 351, 358, 359), (82, 346, 363, 93), (346, 347, 362, 363), (347, 348, 361, 362), (52, 343, 309, 53), (343, 344, 308, 309), (344, 345, 307, 308), (81, 304, 366, 94), (304, 305, 365, 366), (305, 306, 364, 365), (94, 366, 381, 104), (366, 365, 380, 381), (365, 364, 379, 380), (104, 381, 396, 114), (381, 380, 395, 396), (380, 379, 394, 395), (114, 396, 411, 124), (396, 395, 410, 411), (395, 394, 409, 410), (124, 411, 426, 134), (411, 410, 425, 426), (410, 409, 424, 425), (134, 426, 441, 144), (426, 425, 440, 441), (425, 424, 439, 440), (144, 441, 456, 154), (441, 440, 455, 456), (440, 439, 454, 455), (154, 456, 471, 164), (456, 455, 470, 471), (455, 454, 469, 470), (164, 471, 486, 174), (471, 470, 485, 486), (470, 469, 484, 485), (174, 486, 501, 184), (486, 485, 500, 501), (485, 484, 499, 500), (184, 501, 516, 194), (501, 500, 515, 516), (500, 499, 514, 515), (194, 516, 304, 81), (516, 515, 305, 304), (515, 514, 306, 305), (598, 616, 539, 521), (636, 654, 617, 597), (653, 577, 540, 615), (522, 541, 579, 559), (560, 578, 655, 635), (520, 523, 526, 525), (523, 524, 527, 526), (525, 526, 538, 535), (526, 527, 528, 538), (521, 529, 532, 531), (529, 530, 533, 532), (531, 532, 527, 524), (532, 533, 528, 527), (522, 534, 537, 536), (534, 535, 538, 537), (536, 537, 533, 530), (537, 538, 528, 533), (539, 542, 545, 544), (542, 543, 546, 545), (544, 545, 557, 554), (545, 546, 547, 557), (540, 548, 551, 550), (548, 549, 552, 551), (550, 551, 546, 543), (551, 552, 547, 546), (541, 553, 556, 555), (553, 554, 557, 556), (555, 556, 552, 549), (556, 557, 547, 552), (558, 561, 564, 563), (561, 562, 565, 564), (563, 564, 576, 573), (564, 565, 566, 576), (559, 567, 570, 569), (567, 568, 571, 570), (569, 570, 565, 562), (570, 571, 566, 565), (560, 572, 575, 574), (572, 573, 576, 575), (574, 575, 571, 568), (575, 576, 566, 571), (577, 580, 583, 582), (580, 581, 584, 583), (582, 583, 595, 592), (583, 584, 585, 595), (578, 586, 589, 588), (586, 587, 590, 589), (588, 589, 584, 581), (589, 590, 585, 584), (579, 591, 594, 593), (591, 592, 595, 594), (593, 594, 590, 587), (594, 595, 585, 590), (596, 599, 602, 601), (599, 600, 603, 602), (601, 602, 614, 611), (602, 603, 604, 614), (597, 605, 608, 607), (605, 606, 609, 608), (607, 608, 603, 600), (608, 609, 604, 603), (598, 610, 613, 612), (610, 611, 614, 613), (612, 613, 609, 606), (613, 614, 604, 609), (615, 618, 621, 620), (618, 619, 622, 621), (620, 621, 633, 630), (621, 622, 623, 633), (616, 624, 627, 626), (624, 625, 628, 627), (626, 627, 622, 619), (627, 628, 623, 622), (617, 629, 632, 631), (629, 630, 633, 632), (631, 632, 628, 625), (632, 633, 623, 628), (634, 637, 640, 639), (637, 638, 641, 640), (639, 640, 652, 649), (640, 641, 642, 652), (635, 643, 646, 645), (643, 644, 647, 646), (645, 646, 641, 638), (646, 647, 642, 641), (636, 648, 651, 650), (648, 649, 652, 651), (650, 651, 647, 644), (651, 652, 642, 647), (653, 656, 659, 658), (656, 657, 660, 659), (658, 659, 671, 668), (659, 660, 661, 671), (654, 662, 665, 664), (662, 663, 666, 665), (664, 665, 660, 657), (665, 666, 661, 660), (655, 667, 670, 669), (667, 668, 671, 670), (669, 670, 666, 663), (670, 671, 661, 666), (558, 520, 525, 561), (561, 525, 535, 562), (562, 535, 534, 569), (569, 534, 522, 559), (521, 539, 544, 529), (529, 544, 554, 530), (530, 554, 553, 536), (536, 553, 541, 522), (540, 577, 582, 548), (548, 582, 592, 549), (549, 592, 591, 555), (555, 591, 579, 541), (578, 560, 574, 586), (586, 574, 568, 587), (587, 568, 567, 593), (593, 567, 559, 579), (634, 558, 563, 637), (637, 563, 573, 638), (638, 573, 572, 645), (645, 572, 560, 635), (577, 653, 658, 580), (580, 658, 668, 581), (581, 668, 667, 588), (588, 667, 655, 578), (654, 636, 650, 662), (662, 650, 644, 663), (663, 644, 643, 669), (669, 643, 635, 655), (596, 634, 639, 599), (599, 639, 649, 600), (600, 649, 648, 607), (607, 648, 636, 597), (653, 615, 620, 656), (656, 620, 630, 657), (657, 630, 629, 664), (664, 629, 617, 654), (616, 598, 612, 624), (624, 612, 606, 625), (625, 606, 605, 631), (631, 605, 597, 617), (520, 596, 601, 523), (523, 601, 611, 524), (524, 611, 610, 531), (531, 610, 598, 521), (615, 540, 550, 618), (618, 550, 543, 619), (619, 543, 542, 626), (626, 542, 539, 616), (558, 634, 596, 520)])
_uv = me_x.uv_layers.new(name='UVマップ')
_uv.uv.foreach_set('vector', [0.3863, 0.5159, 0.7716, 0.5159, 0.7716, 0.9011, 0.3863, 0.9011, 0.1125, 0.03802, 0.1125, 0.7604, 0.1075, 0.7604, 0.1075, 0.03802, 0.1075, 0.03802, 0.1075, 0.7604, 0.1026, 0.7604, 0.1026, 0.03802, 0.1026, 0.03802, 0.1026, 0.7604, 0.09758, 0.7604, 0.09758, 0.03802, 0.09758, 0.03802, 0.09758, 0.7604, 0.09259, 0.7604, 0.09259, 0.03802, 0.09259, 0.03802, 0.09259, 0.7604, 0.0876, 0.7604, 0.0876, 0.03802, 0.0876, 0.03802, 0.0876, 0.7604, 0.08262, 0.7604, 0.08262, 0.03802, 0.1424, 0.03802, 0.1424, 0.7604, 0.1375, 0.7604, 0.1375, 0.03802, 0.1375, 0.03802, 0.1375, 0.7604, 0.1325, 0.7604, 0.1325, 0.03802, 0.1325, 0.03802, 0.1325, 0.7604, 0.1275, 0.7604, 0.1275, 0.03802, 0.1275, 0.03802, 0.1275, 0.7604, 0.1225, 0.7604, 0.1225, 0.03802, 0.09192, 0.7765, 0.0876, 0.779, 0.08262, 0.779, 0.0783, 0.7765, 0.07581, 0.7722, 0.07581, 0.7672, 0.0783, 0.7629, 0.08262, 0.7604, 0.0876, 0.7604, 0.09192, 0.7629, 0.09441, 0.7672, 0.09441, 0.7722, 0.1225, 0.03802, 0.1225, 0.7604, 0.1175, 0.7604, 0.1175, 0.03802, 0.1175, 0.03802, 0.1175, 0.7604, 0.1125, 0.7604, 0.1125, 0.03802, 0.0876, 0.01942, 0.09192, 0.02191, 0.09441, 0.02623, 0.09441, 0.03121, 0.09192, 0.03553, 0.0876, 0.03802, 0.08262, 0.03802, 0.0783, 0.03553, 0.07581, 0.03121, 0.07581, 0.02623, 0.0783, 0.02191, 0.08262, 0.01942, 0.1842, 0.5482, 0.1853, 0.5488, 0.1859, 0.5499, 0.1859, 0.5512, 0.1853, 0.5523, 0.1842, 0.5529, 0.183, 0.5529, 0.1819, 0.5523, 0.1813, 0.5512, 0.1813, 0.5499, 0.1819, 0.5488, 0.183, 0.5482, 0.03138, 0.5019, 0.0317, 0.5085, 0.03056, 0.5085, 0.03048, 0.5019, 0.03228, 0.5018, 0.03284, 0.5084, 0.0317, 0.5085, 0.03138, 0.5019, 0.03323, 0.5016, 0.034, 0.5083, 0.03284, 0.5084, 0.03228, 0.5018, 0.03428, 0.5014, 0.03517, 0.5081, 0.034, 0.5083, 0.03323, 0.5016, 0.03549, 0.5012, 0.03642, 0.5079, 0.03517, 0.5081, 0.03428, 0.5014, 0.02399, 0.5011, 0.02353, 0.5081, 0.0223, 0.508, 0.02261, 0.5012, 0.02537, 0.5012, 0.02476, 0.5081, 0.02353, 0.5081, 0.02399, 0.5011, 0.02663, 0.5014, 0.02596, 0.5082, 0.02476, 0.5081, 0.02537, 0.5012, 0.02771, 0.5016, 0.02713, 0.5083, 0.02596, 0.5082, 0.02663, 0.5014, 0.02867, 0.5018, 0.02828, 0.5085, 0.02713, 0.5083, 0.02771, 0.5016, 0.02959, 0.5019, 0.02942, 0.5085, 0.02828, 0.5085, 0.02867, 0.5018, 0.03048, 0.5019, 0.03056, 0.5085, 0.02942, 0.5085, 0.02959, 0.5019, 0.03065, 0.5304, 0.03064, 0.5379, 0.0294, 0.5379, 0.02941, 0.5304, 0.03061, 0.5604, 0.03059, 0.5678, 0.02936, 0.5678, 0.02937, 0.5604, 0.03031, 0.589, 0.03035, 0.5956, 0.02925, 0.5956, 0.02943, 0.589, 0.03034, 0.617, 0.0303, 0.6244, 0.02908, 0.6244, 0.02913, 0.617, 0.02908, 0.6244, 0.02816, 0.7715, 0.02694, 0.7715, 0.02786, 0.6244, 0.02786, 0.6244, 0.02694, 0.7715, 0.02572, 0.7715, 0.02665, 0.6244, 0.03064, 0.4726, 0.03066, 0.4802, 0.02941, 0.4802, 0.02938, 0.4726, 0.0287, 0.01945, 0.02883, 0.05018, 0.02756, 0.05018, 0.02743, 0.01945, 0.02929, 0.4497, 0.02802, 0.4497, 0.02629, 0.05019, 0.02756, 0.05018, 0.02941, 0.5304, 0.0294, 0.5379, 0.02816, 0.5379, 0.02817, 0.5304, 0.02937, 0.5604, 0.02936, 0.5678, 0.02813, 0.5678, 0.02814, 0.5604, 0.02943, 0.589, 0.02925, 0.5956, 0.02814, 0.5955, 0.02854, 0.5889, 0.02913, 0.617, 0.02908, 0.6244, 0.02786, 0.6244, 0.02791, 0.617, 0.02665, 0.6244, 0.02572, 0.7715, 0.0245, 0.7715, 0.02543, 0.6243, 0.02938, 0.4726, 0.02941, 0.4802, 0.02816, 0.4802, 0.02812, 0.4726, 0.02743, 0.01945, 0.02756, 0.05018, 0.02629, 0.05019, 0.02616, 0.01946, 0.02802, 0.4497, 0.02674, 0.4497, 0.02502, 0.05019, 0.02629, 0.05019, 0.02817, 0.5304, 0.02816, 0.5379, 0.02692, 0.5379, 0.02693, 0.5304, 0.02814, 0.5604, 0.02813, 0.5678, 0.0269, 0.5678, 0.0269, 0.5604, 0.02854, 0.5889, 0.02814, 0.5955, 0.02702, 0.5954, 0.0276, 0.5888, 0.02791, 0.617, 0.02786, 0.6244, 0.02665, 0.6244, 0.02669, 0.617, 0.02543, 0.6243, 0.0245, 0.7715, 0.02328, 0.7715, 0.02421, 0.6243, 0.02812, 0.4726, 0.02816, 0.4802, 0.0269, 0.4802, 0.02686, 0.4726, 0.02616, 0.01946, 0.02629, 0.05019, 0.02502, 0.05019, 0.02488, 0.01946, 0.02674, 0.4497, 0.02547, 0.4497, 0.02374, 0.0502, 0.02502, 0.05019, 0.02693, 0.5304, 0.02692, 0.5379, 0.02568, 0.5379, 0.02569, 0.5304, 0.0269, 0.5604, 0.0269, 0.5678, 0.02568, 0.5678, 0.02566, 0.5604, 0.0276, 0.5888, 0.02702, 0.5954, 0.02588, 0.5953, 0.02654, 0.5886, 0.02669, 0.617, 0.02665, 0.6244, 0.02543, 0.6243, 0.02548, 0.617, 0.02421, 0.6243, 0.02328, 0.7715, 0.02207, 0.7715, 0.02299, 0.6243, 0.02686, 0.4726, 0.0269, 0.4802, 0.02565, 0.4803, 0.02559, 0.4727, 0.02488, 0.01946, 0.02502, 0.05019, 0.02374, 0.0502, 0.02361, 0.01947, 0.02547, 0.4497, 0.0242, 0.4497, 0.02247, 0.0502, 0.02374, 0.0502, 0.02569, 0.5304, 0.02568, 0.5379, 0.02444, 0.5379, 0.02445, 0.5304, 0.02566, 0.5604, 0.02568, 0.5678, 0.02444, 0.5678, 0.02443, 0.5604, 0.02654, 0.5886, 0.02588, 0.5953, 0.0247, 0.5951, 0.0253, 0.5885, 0.02548, 0.617, 0.02543, 0.6243, 0.02421, 0.6243, 0.02426, 0.617, 0.02299, 0.6243, 0.02207, 0.7715, 0.02085, 0.7715, 0.02177, 0.6243, 0.02559, 0.4727, 0.02565, 0.4803, 0.02439, 0.4803, 0.02432, 0.4727, 0.02361, 0.01947, 0.02374, 0.0502, 0.02247, 0.0502, 0.02234, 0.01947, 0.0242, 0.4497, 0.02293, 0.4497, 0.0212, 0.05021, 0.02247, 0.0502, 0.02445, 0.5304, 0.02444, 0.5379, 0.0232, 0.5379, 0.02321, 0.5304, 0.02443, 0.5604, 0.02444, 0.5678, 0.02321, 0.5679, 0.02319, 0.5604, 0.0253, 0.5885, 0.0247, 0.5951, 0.0235, 0.5951, 0.02395, 0.5885, 0.02426, 0.617, 0.02421, 0.6243, 0.02299, 0.6243, 0.02304, 0.617, 0.03639, 0.6244, 0.03547, 0.7716, 0.03426, 0.7716, 0.03517, 0.6244, 0.02432, 0.4727, 0.02439, 0.4803, 0.02313, 0.4803, 0.02306, 0.4727, 0.02234, 0.01947, 0.02247, 0.0502, 0.0212, 0.05021, 0.02107, 0.01948, 0.02293, 0.4497, 0.02166, 0.4497, 0.01993, 0.05021, 0.0212, 0.05021, 0.02321, 0.5304, 0.0232, 0.5379, 0.02196, 0.5379, 0.02197, 0.5304, 0.02319, 0.5604, 0.02321, 0.5679, 0.02197, 0.5679, 0.02195, 0.5604, 0.02395, 0.5885, 0.0235, 0.5951, 0.02229, 0.595, 0.02259, 0.5885, 0.02304, 0.617, 0.02299, 0.6243, 0.02177, 0.6243, 0.02182, 0.617, 0.03517, 0.6244, 0.03426, 0.7716, 0.03304, 0.7716, 0.03395, 0.6244, 0.02306, 0.4727, 0.02313, 0.4803, 0.02186, 0.4803, 0.02179, 0.4727, 0.02107, 0.01948, 0.0212, 0.05021, 0.01993, 0.05021, 0.01979, 0.01948, 0.03692, 0.4496, 0.03564, 0.4496, 0.03392, 0.05015, 0.0352, 0.05015, 0.03686, 0.5304, 0.03685, 0.5379, 0.03561, 0.5379, 0.03562, 0.5304, 0.0368, 0.5604, 0.03675, 0.5679, 0.03551, 0.5679, 0.03556, 0.5604, 0.03521, 0.5886, 0.03605, 0.595, 0.03483, 0.5952, 0.03402, 0.5887, 0.03643, 0.6171, 0.03639, 0.6244, 0.03517, 0.6244, 0.03521, 0.617, 0.03395, 0.6244, 0.03304, 0.7716, 0.03182, 0.7715, 0.03273, 0.6244, 0.03697, 0.4726, 0.03695, 0.4803, 0.03568, 0.4803, 0.0357, 0.4726, 0.03506, 0.01942, 0.0352, 0.05015, 0.03392, 0.05015, 0.03379, 0.01942, 0.03564, 0.4496, 0.03437, 0.4496, 0.03265, 0.05016, 0.03392, 0.05015, 0.03562, 0.5304, 0.03561, 0.5379, 0.03437, 0.5379, 0.03437, 0.5304, 0.03556, 0.5604, 0.03551, 0.5679, 0.03427, 0.5679, 0.03432, 0.5604, 0.03402, 0.5887, 0.03483, 0.5952, 0.03368, 0.5953, 0.03299, 0.5888, 0.03521, 0.617, 0.03517, 0.6244, 0.03395, 0.6244, 0.03399, 0.617, 0.03273, 0.6244, 0.03182, 0.7715, 0.0306, 0.7715, 0.03152, 0.6244, 0.0357, 0.4726, 0.03568, 0.4803, 0.03442, 0.4802, 0.03444, 0.4726, 0.03379, 0.01942, 0.03392, 0.05015, 0.03265, 0.05016, 0.03252, 0.01943, 0.03437, 0.4496, 0.0331, 0.4496, 0.03138, 0.05016, 0.03265, 0.05016, 0.03437, 0.5304, 0.03437, 0.5379, 0.03313, 0.5379, 0.03313, 0.5304, 0.03432, 0.5604, 0.03427, 0.5679, 0.03304, 0.5678, 0.03308, 0.5604, 0.03299, 0.5888, 0.03368, 0.5953, 0.03256, 0.5955, 0.03206, 0.589, 0.03399, 0.617, 0.03395, 0.6244, 0.03273, 0.6244, 0.03277, 0.617, 0.03152, 0.6244, 0.0306, 0.7715, 0.02938, 0.7715, 0.0303, 0.6244, 0.03444, 0.4726, 0.03442, 0.4802, 0.03316, 0.4802, 0.03317, 0.4726, 0.03252, 0.01943, 0.03265, 0.05016, 0.03138, 0.05016, 0.03125, 0.01943, 0.0331, 0.4496, 0.03183, 0.4496, 0.03011, 0.05017, 0.03138, 0.05016, 0.03313, 0.5304, 0.03313, 0.5379, 0.03189, 0.5379, 0.03189, 0.5304, 0.03308, 0.5604, 0.03304, 0.5678, 0.03181, 0.5678, 0.03185, 0.5604, 0.03206, 0.589, 0.03256, 0.5955, 0.03145, 0.5956, 0.03118, 0.589, 0.03277, 0.617, 0.03273, 0.6244, 0.03152, 0.6244, 0.03156, 0.617, 0.03317, 0.4726, 0.03316, 0.4802, 0.03191, 0.4802, 0.03191, 0.4726, 0.03125, 0.01943, 0.03138, 0.05016, 0.03011, 0.05017, 0.02997, 0.01944, 0.03183, 0.4496, 0.03056, 0.4496, 0.02883, 0.05018, 0.03011, 0.05017, 0.03189, 0.5304, 0.03189, 0.5379, 0.03064, 0.5379, 0.03065, 0.5304, 0.03185, 0.5604, 0.03181, 0.5678, 0.03059, 0.5678, 0.03061, 0.5604, 0.03118, 0.589, 0.03145, 0.5956, 0.03035, 0.5956, 0.03031, 0.589, 0.03156, 0.617, 0.03152, 0.6244, 0.0303, 0.6244, 0.03034, 0.617, 0.03191, 0.4726, 0.03191, 0.4802, 0.03066, 0.4802, 0.03064, 0.4726, 0.02997, 0.01944, 0.03011, 0.05017, 0.02883, 0.05018, 0.0287, 0.01945, 0.02883, 0.05018, 0.03056, 0.4496, 0.02929, 0.4497, 0.02756, 0.05018, 0.0305, 0.7937, 0.03054, 0.8012, 0.02926, 0.8012, 0.02926, 0.7937, 0.03073, 0.8255, 0.03042, 0.8335, 0.02914, 0.8335, 0.02927, 0.8254, 0.03022, 0.8559, 0.03021, 0.8632, 0.02899, 0.8632, 0.02901, 0.8558, 0.03116, 0.9806, 0.02994, 0.9806, 0.03021, 0.8632, 0.03142, 0.8632, 0.03174, 0.7937, 0.03181, 0.8012, 0.03054, 0.8012, 0.0305, 0.7937, 0.03215, 0.8256, 0.0317, 0.8336, 0.03042, 0.8335, 0.03073, 0.8255, 0.03144, 0.8559, 0.03142, 0.8632, 0.03021, 0.8632, 0.03022, 0.8559, 0.03237, 0.9806, 0.03116, 0.9806, 0.03142, 0.8632, 0.03264, 0.8632, 0.03297, 0.7937, 0.03306, 0.8012, 0.03181, 0.8012, 0.03174, 0.7937, 0.03351, 0.8258, 0.03296, 0.8336, 0.0317, 0.8336, 0.03215, 0.8256, 0.03265, 0.8559, 0.03264, 0.8632, 0.03142, 0.8632, 0.03144, 0.8559, 0.03359, 0.9806, 0.03237, 0.9806, 0.03264, 0.8632, 0.03385, 0.8632, 0.03419, 0.7937, 0.03431, 0.8011, 0.03306, 0.8012, 0.03297, 0.7937, 0.03482, 0.826, 0.03421, 0.8337, 0.03296, 0.8336, 0.03351, 0.8258, 0.03387, 0.8559, 0.03385, 0.8632, 0.03264, 0.8632, 0.03265, 0.8559, 0.0348, 0.9806, 0.03359, 0.9806, 0.03385, 0.8632, 0.03507, 0.8632, 0.03541, 0.7937, 0.03554, 0.8011, 0.03431, 0.8011, 0.03419, 0.7937, 0.0361, 0.8262, 0.03544, 0.8338, 0.03421, 0.8337, 0.03482, 0.826, 0.03508, 0.8559, 0.03507, 0.8632, 0.03385, 0.8632, 0.03387, 0.8559, 0.02144, 0.9806, 0.02022, 0.9805, 0.02048, 0.8632, 0.0217, 0.8632, 0.02187, 0.7936, 0.0217, 0.801, 0.02048, 0.801, 0.02065, 0.7936, 0.02117, 0.826, 0.02155, 0.8337, 0.02032, 0.8337, 0.01992, 0.8261, 0.02171, 0.8558, 0.0217, 0.8632, 0.02048, 0.8632, 0.0205, 0.8558, 0.02265, 0.9806, 0.02144, 0.9806, 0.0217, 0.8632, 0.02291, 0.8632, 0.0231, 0.7936, 0.02294, 0.8011, 0.0217, 0.801, 0.02187, 0.7936, 0.02244, 0.826, 0.02279, 0.8336, 0.02155, 0.8337, 0.02117, 0.826, 0.02293, 0.8558, 0.02291, 0.8632, 0.0217, 0.8632, 0.02171, 0.8558, 0.02387, 0.9806, 0.02265, 0.9806, 0.02291, 0.8632, 0.02412, 0.8632, 0.02432, 0.7936, 0.02419, 0.8011, 0.02294, 0.8011, 0.0231, 0.7936, 0.02372, 0.8258, 0.02403, 0.8336, 0.02279, 0.8336, 0.02244, 0.826, 0.02414, 0.8558, 0.02412, 0.8632, 0.02291, 0.8632, 0.02293, 0.8558, 0.02509, 0.9806, 0.02387, 0.9806, 0.02412, 0.8632, 0.02534, 0.8632, 0.02555, 0.7937, 0.02544, 0.8012, 0.02419, 0.8011, 0.02432, 0.7936, 0.02503, 0.8257, 0.02529, 0.8335, 0.02403, 0.8336, 0.02372, 0.8258, 0.02536, 0.8558, 0.02534, 0.8632, 0.02412, 0.8632, 0.02414, 0.8558, 0.0263, 0.9806, 0.02509, 0.9806, 0.02534, 0.8632, 0.02656, 0.8632, 0.02679, 0.7937, 0.02671, 0.8012, 0.02544, 0.8012, 0.02555, 0.7937, 0.02639, 0.8255, 0.02656, 0.8335, 0.02529, 0.8335, 0.02503, 0.8257, 0.02657, 0.8558, 0.02656, 0.8632, 0.02534, 0.8632, 0.02536, 0.8558, 0.02751, 0.9806, 0.0263, 0.9806, 0.02656, 0.8632, 0.02777, 0.8632, 0.02802, 0.7937, 0.02798, 0.8012, 0.02671, 0.8012, 0.02679, 0.7937, 0.02781, 0.8254, 0.02785, 0.8335, 0.02656, 0.8335, 0.02639, 0.8255, 0.02779, 0.8558, 0.02777, 0.8632, 0.02656, 0.8632, 0.02657, 0.8558, 0.02899, 0.8632, 0.02873, 0.9806, 0.02751, 0.9806, 0.02777, 0.8632, 0.02926, 0.7937, 0.02926, 0.8012, 0.02798, 0.8012, 0.02802, 0.7937, 0.02927, 0.8254, 0.02914, 0.8335, 0.02785, 0.8335, 0.02781, 0.8254, 0.02901, 0.8558, 0.02899, 0.8632, 0.02777, 0.8632, 0.02779, 0.8558, 0.02994, 0.9806, 0.02873, 0.9806, 0.02899, 0.8632, 0.03021, 0.8632, 0.02938, 0.7715, 0.02816, 0.7715, 0.02908, 0.6244, 0.0303, 0.6244, 0.02914, 0.8335, 0.02907, 0.8411, 0.02783, 0.8411, 0.02785, 0.8335, 0.02907, 0.8411, 0.02903, 0.8485, 0.02781, 0.8485, 0.02783, 0.8411, 0.02903, 0.8485, 0.02901, 0.8558, 0.02779, 0.8558, 0.02781, 0.8485, 0.02926, 0.8012, 0.02931, 0.8093, 0.02791, 0.8092, 0.02798, 0.8012, 0.02931, 0.8093, 0.02939, 0.8175, 0.02761, 0.8174, 0.02791, 0.8092, 0.02939, 0.8175, 0.02927, 0.8254, 0.02781, 0.8254, 0.02761, 0.8174, 0.02938, 0.7715, 0.02934, 0.7789, 0.02811, 0.7789, 0.02816, 0.7715, 0.02934, 0.7789, 0.02929, 0.7863, 0.02807, 0.7863, 0.02811, 0.7789, 0.02929, 0.7863, 0.02926, 0.7937, 0.02802, 0.7937, 0.02807, 0.7863, 0.02785, 0.8335, 0.02783, 0.8411, 0.02659, 0.8411, 0.02656, 0.8335, 0.02783, 0.8411, 0.02781, 0.8485, 0.02658, 0.8485, 0.02659, 0.8411, 0.02781, 0.8485, 0.02779, 0.8558, 0.02657, 0.8558, 0.02658, 0.8485, 0.02798, 0.8012, 0.02791, 0.8092, 0.02653, 0.8091, 0.02671, 0.8012, 0.02791, 0.8092, 0.02761, 0.8174, 0.02597, 0.8174, 0.02653, 0.8091, 0.02761, 0.8174, 0.02781, 0.8254, 0.02639, 0.8255, 0.02597, 0.8174, 0.02816, 0.7715, 0.02811, 0.7789, 0.02689, 0.7789, 0.02694, 0.7715, 0.02811, 0.7789, 0.02807, 0.7863, 0.02684, 0.7863, 0.02689, 0.7789, 0.02807, 0.7863, 0.02802, 0.7937, 0.02679, 0.7937, 0.02684, 0.7863, 0.02656, 0.8335, 0.02659, 0.8411, 0.02536, 0.8411, 0.02529, 0.8335, 0.02659, 0.8411, 0.02658, 0.8485, 0.02536, 0.8485, 0.02536, 0.8411, 0.02658, 0.8485, 0.02657, 0.8558, 0.02536, 0.8558, 0.02536, 0.8485, 0.02671, 0.8012, 0.02653, 0.8091, 0.02519, 0.809, 0.02544, 0.8012, 0.02653, 0.8091, 0.02597, 0.8174, 0.02452, 0.8173, 0.02519, 0.809, 0.02597, 0.8174, 0.02639, 0.8255, 0.02503, 0.8257, 0.02452, 0.8173, 0.02694, 0.7715, 0.02689, 0.7789, 0.02567, 0.7789, 0.02572, 0.7715, 0.02689, 0.7789, 0.02684, 0.7863, 0.02562, 0.7862, 0.02567, 0.7789, 0.02684, 0.7863, 0.02679, 0.7937, 0.02555, 0.7937, 0.02562, 0.7862, 0.02529, 0.8335, 0.02536, 0.8411, 0.02413, 0.8411, 0.02403, 0.8336, 0.02536, 0.8411, 0.02536, 0.8485, 0.02414, 0.8485, 0.02413, 0.8411, 0.02536, 0.8485, 0.02536, 0.8558, 0.02414, 0.8558, 0.02414, 0.8485, 0.02544, 0.8012, 0.02519, 0.809, 0.02388, 0.8088, 0.02419, 0.8011, 0.02519, 0.809, 0.02452, 0.8173, 0.0232, 0.8173, 0.02388, 0.8088, 0.02452, 0.8173, 0.02503, 0.8257, 0.02372, 0.8258, 0.0232, 0.8173, 0.02572, 0.7715, 0.02567, 0.7789, 0.02445, 0.7789, 0.0245, 0.7715, 0.02567, 0.7789, 0.02562, 0.7862, 0.0244, 0.7862, 0.02445, 0.7789, 0.02562, 0.7862, 0.02555, 0.7937, 0.02432, 0.7936, 0.0244, 0.7862, 0.02403, 0.8336, 0.02413, 0.8411, 0.0229, 0.8411, 0.02279, 0.8336, 0.02413, 0.8411, 0.02414, 0.8485, 0.02293, 0.8485, 0.0229, 0.8411, 0.02414, 0.8485, 0.02414, 0.8558, 0.02293, 0.8558, 0.02293, 0.8485, 0.02419, 0.8011, 0.02388, 0.8088, 0.0226, 0.8087, 0.02294, 0.8011, 0.02388, 0.8088, 0.0232, 0.8173, 0.02194, 0.8172, 0.0226, 0.8087, 0.0232, 0.8173, 0.02372, 0.8258, 0.02244, 0.826, 0.02194, 0.8172, 0.0245, 0.7715, 0.02445, 0.7789, 0.02324, 0.7789, 0.02328, 0.7715, 0.02445, 0.7789, 0.0244, 0.7862, 0.02318, 0.7862, 0.02324, 0.7789, 0.0244, 0.7862, 0.02432, 0.7936, 0.0231, 0.7936, 0.02318, 0.7862, 0.02279, 0.8336, 0.0229, 0.8411, 0.02168, 0.8411, 0.02155, 0.8337, 0.0229, 0.8411, 0.02293, 0.8485, 0.02171, 0.8485, 0.02168, 0.8411, 0.02293, 0.8485, 0.02293, 0.8558, 0.02171, 0.8558, 0.02171, 0.8485, 0.02294, 0.8011, 0.0226, 0.8087, 0.02132, 0.8086, 0.0217, 0.801, 0.0226, 0.8087, 0.02194, 0.8172, 0.0207, 0.8172, 0.02132, 0.8086, 0.02194, 0.8172, 0.02244, 0.826, 0.02117, 0.826, 0.0207, 0.8172, 0.02328, 0.7715, 0.02324, 0.7789, 0.02202, 0.7788, 0.02207, 0.7715, 0.02324, 0.7789, 0.02318, 0.7862, 0.02196, 0.7862, 0.02202, 0.7788, 0.02318, 0.7862, 0.0231, 0.7936, 0.02187, 0.7936, 0.02196, 0.7862, 0.02155, 0.8337, 0.02168, 0.8411, 0.02047, 0.8411, 0.02032, 0.8337, 0.02168, 0.8411, 0.02171, 0.8485, 0.0205, 0.8485, 0.02047, 0.8411, 0.02171, 0.8485, 0.02171, 0.8558, 0.0205, 0.8558, 0.0205, 0.8485, 0.0217, 0.801, 0.02132, 0.8086, 0.02008, 0.8086, 0.02048, 0.801, 0.02132, 0.8086, 0.0207, 0.8172, 0.01942, 0.8172, 0.02008, 0.8086, 0.0207, 0.8172, 0.02117, 0.826, 0.01992, 0.8261, 0.01942, 0.8172, 0.02207, 0.7715, 0.02202, 0.7788, 0.0208, 0.7788, 0.02085, 0.7715, 0.02202, 0.7788, 0.02196, 0.7862, 0.02074, 0.7862, 0.0208, 0.7788, 0.02196, 0.7862, 0.02187, 0.7936, 0.02065, 0.7936, 0.02074, 0.7862, 0.03544, 0.8338, 0.03521, 0.8412, 0.03399, 0.8412, 0.03421, 0.8337, 0.03521, 0.8412, 0.03513, 0.8485, 0.03391, 0.8485, 0.03399, 0.8412, 0.03513, 0.8485, 0.03508, 0.8559, 0.03387, 0.8559, 0.03391, 0.8485, 0.03554, 0.8011, 0.036, 0.8086, 0.03473, 0.8087, 0.03431, 0.8011, 0.036, 0.8086, 0.03697, 0.8172, 0.03568, 0.8173, 0.03473, 0.8087, 0.03697, 0.8172, 0.0361, 0.8262, 0.03482, 0.826, 0.03568, 0.8173, 0.03547, 0.7716, 0.03543, 0.7789, 0.03421, 0.7789, 0.03426, 0.7716, 0.03543, 0.7789, 0.03541, 0.7863, 0.03419, 0.7863, 0.03421, 0.7789, 0.03541, 0.7863, 0.03541, 0.7937, 0.03419, 0.7937, 0.03419, 0.7863, 0.03421, 0.8337, 0.03399, 0.8412, 0.03277, 0.8411, 0.03296, 0.8336, 0.03399, 0.8412, 0.03391, 0.8485, 0.0327, 0.8485, 0.03277, 0.8411, 0.03391, 0.8485, 0.03387, 0.8559, 0.03265, 0.8559, 0.0327, 0.8485, 0.03431, 0.8011, 0.03473, 0.8087, 0.03343, 0.8089, 0.03306, 0.8012, 0.03473, 0.8087, 0.03568, 0.8173, 0.03432, 0.8173, 0.03343, 0.8089, 0.03568, 0.8173, 0.03482, 0.826, 0.03351, 0.8258, 0.03432, 0.8173, 0.03426, 0.7716, 0.03421, 0.7789, 0.033, 0.7789, 0.03304, 0.7716, 0.03421, 0.7789, 0.03419, 0.7863, 0.03297, 0.7863, 0.033, 0.7789, 0.03419, 0.7863, 0.03419, 0.7937, 0.03297, 0.7937, 0.03297, 0.7863, 0.03296, 0.8336, 0.03277, 0.8411, 0.03154, 0.8411, 0.0317, 0.8336, 0.03277, 0.8411, 0.0327, 0.8485, 0.03148, 0.8485, 0.03154, 0.8411, 0.0327, 0.8485, 0.03265, 0.8559, 0.03144, 0.8559, 0.03148, 0.8485, 0.03306, 0.8012, 0.03343, 0.8089, 0.03209, 0.8091, 0.03181, 0.8012, 0.03343, 0.8089, 0.03432, 0.8173, 0.03283, 0.8174, 0.03209, 0.8091, 0.03432, 0.8173, 0.03351, 0.8258, 0.03215, 0.8256, 0.03283, 0.8174, 0.03304, 0.7716, 0.033, 0.7789, 0.03178, 0.7789, 0.03182, 0.7715, 0.033, 0.7789, 0.03297, 0.7863, 0.03175, 0.7863, 0.03178, 0.7789, 0.03297, 0.7863, 0.03297, 0.7937, 0.03174, 0.7937, 0.03175, 0.7863, 0.0317, 0.8336, 0.03154, 0.8411, 0.03031, 0.8411, 0.03042, 0.8335, 0.03154, 0.8411, 0.03148, 0.8485, 0.03026, 0.8485, 0.03031, 0.8411, 0.03148, 0.8485, 0.03144, 0.8559, 0.03022, 0.8559, 0.03026, 0.8485, 0.03181, 0.8012, 0.03209, 0.8091, 0.03072, 0.8092, 0.03054, 0.8012, 0.03209, 0.8091, 0.03283, 0.8174, 0.03117, 0.8174, 0.03072, 0.8092, 0.03283, 0.8174, 0.03215, 0.8256, 0.03073, 0.8255, 0.03117, 0.8174, 0.03182, 0.7715, 0.03178, 0.7789, 0.03056, 0.7789, 0.0306, 0.7715, 0.03178, 0.7789, 0.03175, 0.7863, 0.03052, 0.7863, 0.03056, 0.7789, 0.03175, 0.7863, 0.03174, 0.7937, 0.0305, 0.7937, 0.03052, 0.7863, 0.03042, 0.8335, 0.03031, 0.8411, 0.02907, 0.8411, 0.02914, 0.8335, 0.03031, 0.8411, 0.03026, 0.8485, 0.02903, 0.8485, 0.02907, 0.8411, 0.03026, 0.8485, 0.03022, 0.8559, 0.02901, 0.8558, 0.02903, 0.8485, 0.03054, 0.8012, 0.03072, 0.8092, 0.02931, 0.8093, 0.02926, 0.8012, 0.03072, 0.8092, 0.03117, 0.8174, 0.02939, 0.8175, 0.02931, 0.8093, 0.03117, 0.8174, 0.03073, 0.8255, 0.02927, 0.8254, 0.02939, 0.8175, 0.0306, 0.7715, 0.03056, 0.7789, 0.02934, 0.7789, 0.02938, 0.7715, 0.03056, 0.7789, 0.03052, 0.7863, 0.02929, 0.7863, 0.02934, 0.7789, 0.03052, 0.7863, 0.0305, 0.7937, 0.02926, 0.7937, 0.02929, 0.7863, 0.03183, 0.4496, 0.03186, 0.4573, 0.03059, 0.4573, 0.03056, 0.4496, 0.03186, 0.4573, 0.03189, 0.465, 0.03062, 0.465, 0.03059, 0.4573, 0.03189, 0.465, 0.03191, 0.4726, 0.03064, 0.4726, 0.03062, 0.465, 0.03145, 0.5956, 0.03157, 0.6025, 0.03039, 0.6025, 0.03035, 0.5956, 0.03157, 0.6025, 0.03159, 0.6097, 0.03038, 0.6097, 0.03039, 0.6025, 0.03159, 0.6097, 0.03156, 0.617, 0.03034, 0.617, 0.03038, 0.6097, 0.03181, 0.5678, 0.03173, 0.5751, 0.03053, 0.5751, 0.03059, 0.5678, 0.03173, 0.5751, 0.0315, 0.582, 0.03042, 0.5819, 0.03053, 0.5751, 0.0315, 0.582, 0.03118, 0.589, 0.03031, 0.589, 0.03042, 0.5819, 0.03189, 0.5379, 0.03188, 0.5454, 0.03063, 0.5454, 0.03064, 0.5379, 0.03188, 0.5454, 0.03186, 0.5529, 0.03062, 0.5529, 0.03063, 0.5454, 0.03186, 0.5529, 0.03185, 0.5604, 0.03061, 0.5604, 0.03062, 0.5529, 0.0317, 0.5085, 0.03185, 0.5156, 0.03063, 0.5156, 0.03056, 0.5085, 0.03185, 0.5156, 0.03189, 0.523, 0.03065, 0.523, 0.03063, 0.5156, 0.03189, 0.523, 0.03189, 0.5304, 0.03065, 0.5304, 0.03065, 0.523, 0.0331, 0.4496, 0.03313, 0.4573, 0.03186, 0.4573, 0.03183, 0.4496, 0.03313, 0.4573, 0.03315, 0.465, 0.03189, 0.465, 0.03186, 0.4573, 0.03315, 0.465, 0.03317, 0.4726, 0.03191, 0.4726, 0.03189, 0.465, 0.03256, 0.5955, 0.03276, 0.6024, 0.03157, 0.6025, 0.03145, 0.5956, 0.03276, 0.6024, 0.0328, 0.6097, 0.03159, 0.6097, 0.03157, 0.6025, 0.0328, 0.6097, 0.03277, 0.617, 0.03156, 0.617, 0.03159, 0.6097, 0.03304, 0.5678, 0.03293, 0.5752, 0.03173, 0.5751, 0.03181, 0.5678, 0.03293, 0.5752, 0.03259, 0.5821, 0.0315, 0.582, 0.03173, 0.5751, 0.03259, 0.5821, 0.03206, 0.589, 0.03118, 0.589, 0.0315, 0.582, 0.03313, 0.5379, 0.03312, 0.5454, 0.03188, 0.5454, 0.03189, 0.5379, 0.03312, 0.5454, 0.0331, 0.5529, 0.03186, 0.5529, 0.03188, 0.5454, 0.0331, 0.5529, 0.03308, 0.5604, 0.03185, 0.5604, 0.03186, 0.5529, 0.03284, 0.5084, 0.03307, 0.5155, 0.03185, 0.5156, 0.0317, 0.5085, 0.03307, 0.5155, 0.03312, 0.523, 0.03189, 0.523, 0.03185, 0.5156, 0.03312, 0.523, 0.03313, 0.5304, 0.03189, 0.5304, 0.03189, 0.523, 0.03437, 0.4496, 0.0344, 0.4573, 0.03313, 0.4573, 0.0331, 0.4496, 0.0344, 0.4573, 0.03442, 0.465, 0.03315, 0.465, 0.03313, 0.4573, 0.03442, 0.465, 0.03444, 0.4726, 0.03317, 0.4726, 0.03315, 0.465, 0.03368, 0.5953, 0.03396, 0.6024, 0.03276, 0.6024, 0.03256, 0.5955, 0.03396, 0.6024, 0.03401, 0.6097, 0.0328, 0.6097, 0.03276, 0.6024, 0.03401, 0.6097, 0.03399, 0.617, 0.03277, 0.617, 0.0328, 0.6097, 0.03427, 0.5679, 0.03414, 0.5752, 0.03293, 0.5752, 0.03304, 0.5678, 0.03414, 0.5752, 0.03369, 0.5823, 0.03259, 0.5821, 0.03293, 0.5752, 0.03369, 0.5823, 0.03299, 0.5888, 0.03206, 0.589, 0.03259, 0.5821, 0.03437, 0.5379, 0.03436, 0.5454, 0.03312, 0.5454, 0.03313, 0.5379, 0.03436, 0.5454, 0.03434, 0.5529, 0.0331, 0.5529, 0.03312, 0.5454, 0.03434, 0.5529, 0.03432, 0.5604, 0.03308, 0.5604, 0.0331, 0.5529, 0.034, 0.5083, 0.03429, 0.5155, 0.03307, 0.5155, 0.03284, 0.5084, 0.03429, 0.5155, 0.03436, 0.523, 0.03312, 0.523, 0.03307, 0.5155, 0.03436, 0.523, 0.03437, 0.5304, 0.03313, 0.5304, 0.03312, 0.523, 0.03564, 0.4496, 0.03567, 0.4573, 0.0344, 0.4573, 0.03437, 0.4496, 0.03567, 0.4573, 0.03569, 0.465, 0.03442, 0.465, 0.0344, 0.4573, 0.03569, 0.465, 0.0357, 0.4726, 0.03444, 0.4726, 0.03442, 0.465, 0.03483, 0.5952, 0.03516, 0.6024, 0.03396, 0.6024, 0.03368, 0.5953, 0.03516, 0.6024, 0.03523, 0.6097, 0.03401, 0.6097, 0.03396, 0.6024, 0.03523, 0.6097, 0.03521, 0.617, 0.03399, 0.617, 0.03401, 0.6097, 0.03551, 0.5679, 0.03535, 0.5753, 0.03414, 0.5752, 0.03427, 0.5679, 0.03535, 0.5753, 0.03482, 0.5826, 0.03369, 0.5823, 0.03414, 0.5752, 0.03482, 0.5826, 0.03402, 0.5887, 0.03299, 0.5888, 0.03369, 0.5823, 0.03561, 0.5379, 0.0356, 0.5454, 0.03436, 0.5454, 0.03437, 0.5379, 0.0356, 0.5454, 0.03558, 0.5529, 0.03434, 0.5529, 0.03436, 0.5454, 0.03558, 0.5529, 0.03556, 0.5604, 0.03432, 0.5604, 0.03434, 0.5529, 0.03517, 0.5081, 0.03552, 0.5155, 0.03429, 0.5155, 0.034, 0.5083, 0.03552, 0.5155, 0.0356, 0.5229, 0.03436, 0.523, 0.03429, 0.5155, 0.0356, 0.5229, 0.03562, 0.5304, 0.03437, 0.5304, 0.03436, 0.523, 0.03692, 0.4496, 0.03694, 0.4573, 0.03567, 0.4573, 0.03564, 0.4496, 0.03694, 0.4573, 0.03696, 0.465, 0.03569, 0.465, 0.03567, 0.4573, 0.03696, 0.465, 0.03697, 0.4726, 0.0357, 0.4726, 0.03569, 0.465, 0.03605, 0.595, 0.03639, 0.6023, 0.03516, 0.6024, 0.03483, 0.5952, 0.03639, 0.6023, 0.03645, 0.6097, 0.03523, 0.6097, 0.03516, 0.6024, 0.03645, 0.6097, 0.03643, 0.6171, 0.03521, 0.617, 0.03523, 0.6097, 0.03675, 0.5679, 0.03659, 0.5754, 0.03535, 0.5753, 0.03551, 0.5679, 0.03659, 0.5754, 0.03605, 0.5828, 0.03482, 0.5826, 0.03535, 0.5753, 0.03605, 0.5828, 0.03521, 0.5886, 0.03402, 0.5887, 0.03482, 0.5826, 0.03685, 0.5379, 0.03684, 0.5454, 0.0356, 0.5454, 0.03561, 0.5379, 0.03684, 0.5454, 0.03682, 0.5529, 0.03558, 0.5529, 0.0356, 0.5454, 0.03682, 0.5529, 0.0368, 0.5604, 0.03556, 0.5604, 0.03558, 0.5529, 0.03642, 0.5079, 0.03677, 0.5154, 0.03552, 0.5155, 0.03517, 0.5081, 0.03677, 0.5154, 0.03685, 0.5229, 0.0356, 0.5229, 0.03552, 0.5155, 0.03685, 0.5229, 0.03686, 0.5304, 0.03562, 0.5304, 0.0356, 0.5229, 0.02293, 0.4497, 0.02297, 0.4574, 0.02169, 0.4574, 0.02166, 0.4497, 0.02297, 0.4574, 0.02301, 0.465, 0.02174, 0.465, 0.02169, 0.4574, 0.02301, 0.465, 0.02306, 0.4727, 0.02179, 0.4727, 0.02174, 0.465, 0.0235, 0.5951, 0.02323, 0.6023, 0.02201, 0.6023, 0.02229, 0.595, 0.02323, 0.6023, 0.02311, 0.6096, 0.02189, 0.6096, 0.02201, 0.6023, 0.02311, 0.6096, 0.02304, 0.617, 0.02182, 0.617, 0.02189, 0.6096, 0.02321, 0.5679, 0.0233, 0.5753, 0.02207, 0.5753, 0.02197, 0.5679, 0.0233, 0.5753, 0.0236, 0.5826, 0.02236, 0.5827, 0.02207, 0.5753, 0.0236, 0.5826, 0.02395, 0.5885, 0.02259, 0.5885, 0.02236, 0.5827, 0.0232, 0.5379, 0.02319, 0.5454, 0.02195, 0.5454, 0.02196, 0.5379, 0.02319, 0.5454, 0.02319, 0.5529, 0.02195, 0.5529, 0.02195, 0.5454, 0.02319, 0.5529, 0.02319, 0.5604, 0.02195, 0.5604, 0.02195, 0.5529, 0.02353, 0.5081, 0.02331, 0.5155, 0.02207, 0.5154, 0.0223, 0.508, 0.02331, 0.5155, 0.02323, 0.5229, 0.02199, 0.5229, 0.02207, 0.5154, 0.02323, 0.5229, 0.02321, 0.5304, 0.02197, 0.5304, 0.02199, 0.5229, 0.0242, 0.4497, 0.02424, 0.4573, 0.02297, 0.4574, 0.02293, 0.4497, 0.02424, 0.4573, 0.02428, 0.465, 0.02301, 0.465, 0.02297, 0.4574, 0.02428, 0.465, 0.02432, 0.4727, 0.02306, 0.4727, 0.02301, 0.465, 0.0247, 0.5951, 0.02443, 0.6023, 0.02323, 0.6023, 0.0235, 0.5951, 0.02443, 0.6023, 0.02432, 0.6096, 0.02311, 0.6096, 0.02323, 0.6023, 0.02432, 0.6096, 0.02426, 0.617, 0.02304, 0.617, 0.02311, 0.6096, 0.02444, 0.5678, 0.02452, 0.5752, 0.0233, 0.5753, 0.02321, 0.5679, 0.02452, 0.5752, 0.02483, 0.5825, 0.0236, 0.5826, 0.0233, 0.5753, 0.02483, 0.5825, 0.0253, 0.5885, 0.02395, 0.5885, 0.0236, 0.5826, 0.02444, 0.5379, 0.02443, 0.5454, 0.02319, 0.5454, 0.0232, 0.5379, 0.02443, 0.5454, 0.02443, 0.5529, 0.02319, 0.5529, 0.02319, 0.5454, 0.02443, 0.5529, 0.02443, 0.5604, 0.02319, 0.5604, 0.02319, 0.5529, 0.02476, 0.5081, 0.02454, 0.5155, 0.02331, 0.5155, 0.02353, 0.5081, 0.02454, 0.5155, 0.02447, 0.5229, 0.02323, 0.5229, 0.02331, 0.5155, 0.02447, 0.5229, 0.02445, 0.5304, 0.02321, 0.5304, 0.02323, 0.5229, 0.02547, 0.4497, 0.02551, 0.4573, 0.02424, 0.4573, 0.0242, 0.4497, 0.02551, 0.4573, 0.02555, 0.465, 0.02428, 0.465, 0.02424, 0.4573, 0.02555, 0.465, 0.02559, 0.4727, 0.02432, 0.4727, 0.02428, 0.465, 0.02588, 0.5953, 0.02564, 0.6024, 0.02443, 0.6023, 0.0247, 0.5951, 0.02564, 0.6024, 0.02554, 0.6097, 0.02432, 0.6096, 0.02443, 0.6023, 0.02554, 0.6097, 0.02548, 0.617, 0.02426, 0.617, 0.02432, 0.6096, 0.02568, 0.5678, 0.02574, 0.5752, 0.02452, 0.5752, 0.02444, 0.5678, 0.02574, 0.5752, 0.02602, 0.5824, 0.02483, 0.5825, 0.02452, 0.5752, 0.02602, 0.5824, 0.02654, 0.5886, 0.0253, 0.5885, 0.02483, 0.5825, 0.02568, 0.5379, 0.02567, 0.5454, 0.02443, 0.5454, 0.02444, 0.5379, 0.02567, 0.5454, 0.02567, 0.5529, 0.02443, 0.5529, 0.02443, 0.5454, 0.02567, 0.5529, 0.02566, 0.5604, 0.02443, 0.5604, 0.02443, 0.5529, 0.02596, 0.5082, 0.02577, 0.5155, 0.02454, 0.5155, 0.02476, 0.5081, 0.02577, 0.5155, 0.02571, 0.523, 0.02447, 0.5229, 0.02454, 0.5155, 0.02571, 0.523, 0.02569, 0.5304, 0.02445, 0.5304, 0.02447, 0.5229, 0.02674, 0.4497, 0.02678, 0.4573, 0.02551, 0.4573, 0.02547, 0.4497, 0.02678, 0.4573, 0.02682, 0.465, 0.02555, 0.465, 0.02551, 0.4573, 0.02682, 0.465, 0.02686, 0.4726, 0.02559, 0.4727, 0.02555, 0.465, 0.02702, 0.5954, 0.02683, 0.6024, 0.02564, 0.6024, 0.02588, 0.5953, 0.02683, 0.6024, 0.02675, 0.6097, 0.02554, 0.6097, 0.02564, 0.6024, 0.02675, 0.6097, 0.02669, 0.617, 0.02548, 0.617, 0.02554, 0.6097, 0.0269, 0.5678, 0.02694, 0.5752, 0.02574, 0.5752, 0.02568, 0.5678, 0.02694, 0.5752, 0.02715, 0.5822, 0.02602, 0.5824, 0.02574, 0.5752, 0.02715, 0.5822, 0.0276, 0.5888, 0.02654, 0.5886, 0.02602, 0.5824, 0.02692, 0.5379, 0.02691, 0.5454, 0.02567, 0.5454, 0.02568, 0.5379, 0.02691, 0.5454, 0.02691, 0.5529, 0.02567, 0.5529, 0.02567, 0.5454, 0.02691, 0.5529, 0.0269, 0.5604, 0.02566, 0.5604, 0.02567, 0.5529, 0.02713, 0.5083, 0.02699, 0.5155, 0.02577, 0.5155, 0.02596, 0.5082, 0.02699, 0.5155, 0.02695, 0.523, 0.02571, 0.523, 0.02577, 0.5155, 0.02695, 0.523, 0.02693, 0.5304, 0.02569, 0.5304, 0.02571, 0.523, 0.02802, 0.4497, 0.02805, 0.4573, 0.02678, 0.4573, 0.02674, 0.4497, 0.02805, 0.4573, 0.02808, 0.465, 0.02682, 0.465, 0.02678, 0.4573, 0.02808, 0.465, 0.02812, 0.4726, 0.02686, 0.4726, 0.02682, 0.465, 0.02814, 0.5955, 0.02802, 0.6025, 0.02683, 0.6024, 0.02702, 0.5954, 0.02802, 0.6025, 0.02796, 0.6097, 0.02675, 0.6097, 0.02683, 0.6024, 0.02796, 0.6097, 0.02791, 0.617, 0.02669, 0.617, 0.02675, 0.6097, 0.02813, 0.5678, 0.02814, 0.5751, 0.02694, 0.5752, 0.0269, 0.5678, 0.02814, 0.5751, 0.02825, 0.582, 0.02715, 0.5822, 0.02694, 0.5752, 0.02825, 0.582, 0.02854, 0.5889, 0.0276, 0.5888, 0.02715, 0.5822, 0.02816, 0.5379, 0.02815, 0.5454, 0.02691, 0.5454, 0.02692, 0.5379, 0.02815, 0.5454, 0.02814, 0.5529, 0.02691, 0.5529, 0.02691, 0.5454, 0.02814, 0.5529, 0.02814, 0.5604, 0.0269, 0.5604, 0.02691, 0.5529, 0.02828, 0.5085, 0.0282, 0.5156, 0.02699, 0.5155, 0.02713, 0.5083, 0.0282, 0.5156, 0.02818, 0.523, 0.02695, 0.523, 0.02699, 0.5155, 0.02818, 0.523, 0.02817, 0.5304, 0.02693, 0.5304, 0.02695, 0.523, 0.02929, 0.4497, 0.02932, 0.4573, 0.02805, 0.4573, 0.02802, 0.4497, 0.02932, 0.4573, 0.02935, 0.465, 0.02808, 0.465, 0.02805, 0.4573, 0.02935, 0.465, 0.02938, 0.4726, 0.02812, 0.4726, 0.02808, 0.465, 0.02925, 0.5956, 0.0292, 0.6025, 0.02802, 0.6025, 0.02814, 0.5955, 0.0292, 0.6025, 0.02917, 0.6097, 0.02796, 0.6097, 0.02802, 0.6025, 0.02917, 0.6097, 0.02913, 0.617, 0.02791, 0.617, 0.02796, 0.6097, 0.02936, 0.5678, 0.02934, 0.5751, 0.02814, 0.5751, 0.02813, 0.5678, 0.02934, 0.5751, 0.02934, 0.5819, 0.02825, 0.582, 0.02814, 0.5751, 0.02934, 0.5819, 0.02943, 0.589, 0.02854, 0.5889, 0.02825, 0.582, 0.0294, 0.5379, 0.02939, 0.5454, 0.02815, 0.5454, 0.02816, 0.5379, 0.02939, 0.5454, 0.02938, 0.5529, 0.02814, 0.5529, 0.02815, 0.5454, 0.02938, 0.5529, 0.02937, 0.5604, 0.02814, 0.5604, 0.02814, 0.5529, 0.02942, 0.5085, 0.02942, 0.5156, 0.0282, 0.5156, 0.02828, 0.5085, 0.02942, 0.5156, 0.02942, 0.523, 0.02818, 0.523, 0.0282, 0.5156, 0.02942, 0.523, 0.02941, 0.5304, 0.02817, 0.5304, 0.02818, 0.523, 0.03056, 0.4496, 0.03059, 0.4573, 0.02932, 0.4573, 0.02929, 0.4497, 0.03059, 0.4573, 0.03062, 0.465, 0.02935, 0.465, 0.02932, 0.4573, 0.03062, 0.465, 0.03064, 0.4726, 0.02938, 0.4726, 0.02935, 0.465, 0.03035, 0.5956, 0.03039, 0.6025, 0.0292, 0.6025, 0.02925, 0.5956, 0.03039, 0.6025, 0.03038, 0.6097, 0.02917, 0.6097, 0.0292, 0.6025, 0.03038, 0.6097, 0.03034, 0.617, 0.02913, 0.617, 0.02917, 0.6097, 0.03059, 0.5678, 0.03053, 0.5751, 0.02934, 0.5751, 0.02936, 0.5678, 0.03053, 0.5751, 0.03042, 0.5819, 0.02934, 0.5819, 0.02934, 0.5751, 0.03042, 0.5819, 0.03031, 0.589, 0.02943, 0.589, 0.02934, 0.5819, 0.03064, 0.5379, 0.03063, 0.5454, 0.02939, 0.5454, 0.0294, 0.5379, 0.03063, 0.5454, 0.03062, 0.5529, 0.02938, 0.5529, 0.02939, 0.5454, 0.03062, 0.5529, 0.03061, 0.5604, 0.02937, 0.5604, 0.02938, 0.5529, 0.03056, 0.5085, 0.03063, 0.5156, 0.02942, 0.5156, 0.02942, 0.5085, 0.03063, 0.5156, 0.03065, 0.523, 0.02942, 0.523, 0.02942, 0.5156, 0.03065, 0.523, 0.03065, 0.5304, 0.02941, 0.5304, 0.02942, 0.523, 0.03066, 0.4802, 0.03064, 0.4877, 0.02942, 0.4877, 0.02941, 0.4802, 0.03064, 0.4877, 0.03056, 0.4946, 0.02947, 0.4946, 0.02942, 0.4877, 0.03056, 0.4946, 0.03048, 0.5019, 0.02959, 0.5019, 0.02947, 0.4946, 0.02941, 0.4802, 0.02942, 0.4877, 0.02821, 0.4877, 0.02816, 0.4802, 0.02942, 0.4877, 0.02947, 0.4946, 0.02837, 0.4947, 0.02821, 0.4877, 0.02947, 0.4946, 0.02959, 0.5019, 0.02867, 0.5018, 0.02837, 0.4947, 0.02816, 0.4802, 0.02821, 0.4877, 0.02699, 0.4877, 0.0269, 0.4802, 0.02821, 0.4877, 0.02837, 0.4947, 0.02727, 0.4949, 0.02699, 0.4877, 0.02837, 0.4947, 0.02867, 0.5018, 0.02771, 0.5016, 0.02727, 0.4949, 0.0269, 0.4802, 0.02699, 0.4877, 0.02576, 0.4878, 0.02565, 0.4803, 0.02699, 0.4877, 0.02727, 0.4949, 0.02611, 0.4951, 0.02576, 0.4878, 0.02727, 0.4949, 0.02771, 0.5016, 0.02663, 0.5014, 0.02611, 0.4951, 0.02565, 0.4803, 0.02576, 0.4878, 0.02452, 0.4878, 0.02439, 0.4803, 0.02576, 0.4878, 0.02611, 0.4951, 0.0249, 0.4953, 0.02452, 0.4878, 0.02611, 0.4951, 0.02663, 0.5014, 0.02537, 0.5012, 0.0249, 0.4953, 0.02439, 0.4803, 0.02452, 0.4878, 0.02327, 0.4879, 0.02313, 0.4803, 0.02452, 0.4878, 0.0249, 0.4953, 0.02364, 0.4954, 0.02327, 0.4879, 0.0249, 0.4953, 0.02537, 0.5012, 0.02399, 0.5011, 0.02364, 0.4954, 0.02313, 0.4803, 0.02327, 0.4879, 0.02202, 0.4879, 0.02186, 0.4803, 0.02327, 0.4879, 0.02364, 0.4954, 0.02237, 0.4954, 0.02202, 0.4879, 0.02364, 0.4954, 0.02399, 0.5011, 0.02261, 0.5012, 0.02237, 0.4954, 0.03695, 0.4803, 0.03682, 0.4879, 0.03555, 0.4878, 0.03568, 0.4803, 0.03682, 0.4879, 0.03626, 0.4954, 0.03501, 0.4952, 0.03555, 0.4878, 0.03626, 0.4954, 0.03549, 0.5012, 0.03428, 0.5014, 0.03501, 0.4952, 0.03568, 0.4803, 0.03555, 0.4878, 0.03431, 0.4878, 0.03442, 0.4802, 0.03555, 0.4878, 0.03501, 0.4952, 0.03385, 0.495, 0.03431, 0.4878, 0.03501, 0.4952, 0.03428, 0.5014, 0.03323, 0.5016, 0.03385, 0.495, 0.03442, 0.4802, 0.03431, 0.4878, 0.03308, 0.4877, 0.03316, 0.4802, 0.03431, 0.4878, 0.03385, 0.495, 0.03275, 0.4948, 0.03308, 0.4877, 0.03385, 0.495, 0.03323, 0.5016, 0.03228, 0.5018, 0.03275, 0.4948, 0.03316, 0.4802, 0.03308, 0.4877, 0.03186, 0.4877, 0.03191, 0.4802, 0.03308, 0.4877, 0.03275, 0.4948, 0.03165, 0.4946, 0.03186, 0.4877, 0.03275, 0.4948, 0.03228, 0.5018, 0.03138, 0.5019, 0.03165, 0.4946, 0.03191, 0.4802, 0.03186, 0.4877, 0.03064, 0.4877, 0.03066, 0.4802, 0.03186, 0.4877, 0.03165, 0.4946, 0.03056, 0.4946, 0.03064, 0.4877, 0.03165, 0.4946, 0.03138, 0.5019, 0.03048, 0.5019, 0.03056, 0.4946, 0.191, 0.4503, 0.1813, 0.4514, 0.1827, 0.08219, 0.1926, 0.08289, 0.3183, 0.4857, 0.3224, 0.4945, 0.2141, 0.5094, 0.2169, 0.4998, 0.4044, 0.4221, 0.4044, 0.07435, 0.5178, 0.07435, 0.5178, 0.4221, 0.2139, 0.02877, 0.2103, 0.01966, 0.3213, 0.01942, 0.3173, 0.0284, 0.338, 0.08163, 0.3475, 0.08099, 0.3475, 0.4337, 0.3379, 0.4332, 0.5928, 0.07435, 0.5859, 0.07435, 0.5858, 0.05282, 0.5928, 0.05335, 0.5859, 0.07435, 0.5801, 0.07434, 0.581, 0.0539, 0.5858, 0.05282, 0.5928, 0.05335, 0.5858, 0.05282, 0.5861, 0.03835, 0.5928, 0.03556, 0.5858, 0.05282, 0.581, 0.0539, 0.5825, 0.04267, 0.5861, 0.03835, 0.5747, 0.07433, 0.5761, 0.05331, 0.5779, 0.0528, 0.5762, 0.07434, 0.5761, 0.05331, 0.5801, 0.03553, 0.581, 0.03835, 0.5779, 0.0528, 0.5762, 0.07434, 0.5779, 0.0528, 0.581, 0.0539, 0.5801, 0.07434, 0.5779, 0.0528, 0.581, 0.03835, 0.5825, 0.04267, 0.581, 0.0539, 0.5927, 0.01942, 0.5928, 0.02364, 0.5858, 0.02871, 0.5859, 0.02363, 0.5928, 0.02364, 0.5928, 0.03556, 0.5861, 0.03835, 0.5858, 0.02871, 0.5859, 0.02363, 0.5858, 0.02871, 0.581, 0.03835, 0.5801, 0.03553, 0.5858, 0.02871, 0.5861, 0.03835, 0.5825, 0.04267, 0.581, 0.03835, 0.5359, 0.07433, 0.5344, 0.07433, 0.5327, 0.0528, 0.5345, 0.0533, 0.5344, 0.07433, 0.5305, 0.07434, 0.5295, 0.0539, 0.5327, 0.0528, 0.5345, 0.0533, 0.5327, 0.0528, 0.5295, 0.03834, 0.5305, 0.03553, 0.5327, 0.0528, 0.5295, 0.0539, 0.5281, 0.04267, 0.5295, 0.03834, 0.5178, 0.07435, 0.5178, 0.05335, 0.5248, 0.05282, 0.5247, 0.07435, 0.5178, 0.05335, 0.5178, 0.03555, 0.5244, 0.03835, 0.5248, 0.05282, 0.5247, 0.07435, 0.5248, 0.05282, 0.5295, 0.0539, 0.5305, 0.07434, 0.5248, 0.05282, 0.5244, 0.03835, 0.5281, 0.04267, 0.5295, 0.0539, 0.5178, 0.01942, 0.5247, 0.02363, 0.5248, 0.02871, 0.5178, 0.02364, 0.5247, 0.02363, 0.5305, 0.03553, 0.5295, 0.03834, 0.5248, 0.02871, 0.5178, 0.02364, 0.5248, 0.02871, 0.5244, 0.03835, 0.5178, 0.03555, 0.5248, 0.02871, 0.5295, 0.03834, 0.5281, 0.04267, 0.5244, 0.03835, 0.7062, 0.07436, 0.7062, 0.05336, 0.7132, 0.05282, 0.7131, 0.07435, 0.7062, 0.05336, 0.7062, 0.03556, 0.7129, 0.03836, 0.7132, 0.05282, 0.7131, 0.07435, 0.7132, 0.05282, 0.718, 0.05391, 0.7189, 0.07435, 0.7132, 0.05282, 0.7129, 0.03836, 0.7165, 0.04268, 0.718, 0.05391, 0.7063, 0.01943, 0.7131, 0.02364, 0.7133, 0.02872, 0.7062, 0.02365, 0.7131, 0.02364, 0.719, 0.03554, 0.718, 0.03835, 0.7133, 0.02872, 0.7062, 0.02365, 0.7133, 0.02872, 0.7129, 0.03836, 0.7062, 0.03556, 0.7133, 0.02872, 0.718, 0.03835, 0.7165, 0.04268, 0.7129, 0.03836, 0.7243, 0.07433, 0.7228, 0.07434, 0.7211, 0.0528, 0.7229, 0.05331, 0.7228, 0.07434, 0.7189, 0.07435, 0.718, 0.05391, 0.7211, 0.0528, 0.7229, 0.05331, 0.7211, 0.0528, 0.718, 0.03835, 0.719, 0.03554, 0.7211, 0.0528, 0.718, 0.05391, 0.7165, 0.04268, 0.718, 0.03835, 0.4044, 0.07435, 0.3975, 0.07435, 0.3974, 0.05282, 0.4044, 0.05335, 0.3975, 0.07435, 0.3917, 0.07434, 0.3926, 0.0539, 0.3974, 0.05282, 0.4044, 0.05335, 0.3974, 0.05282, 0.3977, 0.03835, 0.4044, 0.03556, 0.3974, 0.05282, 0.3926, 0.0539, 0.394, 0.04267, 0.3977, 0.03835, 0.3863, 0.07433, 0.3877, 0.05331, 0.3895, 0.0528, 0.3878, 0.07434, 0.3877, 0.05331, 0.3916, 0.03554, 0.3926, 0.03835, 0.3895, 0.0528, 0.3878, 0.07434, 0.3895, 0.0528, 0.3926, 0.0539, 0.3917, 0.07434, 0.3895, 0.0528, 0.3926, 0.03835, 0.394, 0.04267, 0.3926, 0.0539, 0.4043, 0.01942, 0.4043, 0.02365, 0.3973, 0.02871, 0.3974, 0.02363, 0.4043, 0.02365, 0.4044, 0.03556, 0.3977, 0.03835, 0.3973, 0.02871, 0.3974, 0.02363, 0.3973, 0.02871, 0.3926, 0.03835, 0.3916, 0.03554, 0.3973, 0.02871, 0.3977, 0.03835, 0.394, 0.04267, 0.3926, 0.03835, 0.5928, 0.4221, 0.5928, 0.4431, 0.5858, 0.4436, 0.5859, 0.4221, 0.5928, 0.4431, 0.5928, 0.4609, 0.5861, 0.4581, 0.5858, 0.4436, 0.5859, 0.4221, 0.5858, 0.4436, 0.581, 0.4426, 0.5801, 0.4221, 0.5858, 0.4436, 0.5861, 0.4581, 0.5825, 0.4538, 0.581, 0.4426, 0.5927, 0.477, 0.5859, 0.4728, 0.5858, 0.4678, 0.5928, 0.4728, 0.5859, 0.4728, 0.5801, 0.4609, 0.581, 0.4581, 0.5858, 0.4678, 0.5928, 0.4728, 0.5858, 0.4678, 0.5861, 0.4581, 0.5928, 0.4609, 0.5858, 0.4678, 0.581, 0.4581, 0.5825, 0.4538, 0.5861, 0.4581, 0.5747, 0.4221, 0.5762, 0.4221, 0.5779, 0.4437, 0.5761, 0.4432, 0.5762, 0.4221, 0.5801, 0.4221, 0.581, 0.4426, 0.5779, 0.4437, 0.5761, 0.4432, 0.5779, 0.4437, 0.581, 0.4581, 0.5801, 0.4609, 0.5779, 0.4437, 0.581, 0.4426, 0.5825, 0.4538, 0.581, 0.4581, 0.5178, 0.4221, 0.5247, 0.4221, 0.5248, 0.4436, 0.5178, 0.4431, 0.5247, 0.4221, 0.5305, 0.4221, 0.5295, 0.4426, 0.5248, 0.4436, 0.5178, 0.4431, 0.5248, 0.4436, 0.5244, 0.4581, 0.5178, 0.4609, 0.5248, 0.4436, 0.5295, 0.4426, 0.5281, 0.4538, 0.5244, 0.4581, 0.5359, 0.4221, 0.5345, 0.4432, 0.5327, 0.4437, 0.5344, 0.4221, 0.5345, 0.4432, 0.5305, 0.4609, 0.5295, 0.4581, 0.5327, 0.4437, 0.5344, 0.4221, 0.5327, 0.4437, 0.5295, 0.4426, 0.5305, 0.4221, 0.5327, 0.4437, 0.5295, 0.4581, 0.5281, 0.4538, 0.5295, 0.4426, 0.5178, 0.477, 0.5178, 0.4728, 0.5248, 0.4678, 0.5247, 0.4728, 0.5178, 0.4728, 0.5178, 0.4609, 0.5244, 0.4581, 0.5248, 0.4678, 0.5247, 0.4728, 0.5248, 0.4678, 0.5295, 0.4581, 0.5305, 0.4609, 0.5248, 0.4678, 0.5244, 0.4581, 0.5281, 0.4538, 0.5295, 0.4581, 0.7062, 0.4221, 0.7131, 0.4221, 0.7132, 0.4436, 0.7062, 0.4431, 0.7131, 0.4221, 0.7189, 0.4221, 0.718, 0.4426, 0.7132, 0.4436, 0.7062, 0.4431, 0.7132, 0.4436, 0.7129, 0.4581, 0.7062, 0.4609, 0.7132, 0.4436, 0.718, 0.4426, 0.7165, 0.4538, 0.7129, 0.4581, 0.7243, 0.4221, 0.7229, 0.4432, 0.7211, 0.4437, 0.7228, 0.4221, 0.7229, 0.4432, 0.719, 0.4609, 0.718, 0.4581, 0.7211, 0.4437, 0.7228, 0.4221, 0.7211, 0.4437, 0.718, 0.4426, 0.7189, 0.4221, 0.7211, 0.4437, 0.718, 0.4581, 0.7165, 0.4538, 0.718, 0.4426, 0.7063, 0.477, 0.7062, 0.4728, 0.7133, 0.4678, 0.7131, 0.4728, 0.7062, 0.4728, 0.7062, 0.4609, 0.7129, 0.4581, 0.7133, 0.4678, 0.7131, 0.4728, 0.7133, 0.4678, 0.718, 0.4581, 0.719, 0.4609, 0.7133, 0.4678, 0.7129, 0.4581, 0.7165, 0.4538, 0.718, 0.4581, 0.4044, 0.4221, 0.4044, 0.4431, 0.3974, 0.4436, 0.3975, 0.4221, 0.4044, 0.4431, 0.4044, 0.4609, 0.3977, 0.4581, 0.3974, 0.4436, 0.3975, 0.4221, 0.3974, 0.4436, 0.3926, 0.4426, 0.3917, 0.4221, 0.3974, 0.4436, 0.3977, 0.4581, 0.394, 0.4538, 0.3926, 0.4426, 0.4043, 0.477, 0.3974, 0.4728, 0.3973, 0.4677, 0.4043, 0.4728, 0.3974, 0.4728, 0.3916, 0.4609, 0.3926, 0.4581, 0.3973, 0.4677, 0.4043, 0.4728, 0.3973, 0.4677, 0.3977, 0.4581, 0.4044, 0.4609, 0.3973, 0.4677, 0.3926, 0.4581, 0.394, 0.4538, 0.3977, 0.4581, 0.3863, 0.4221, 0.3878, 0.4221, 0.3895, 0.4437, 0.3877, 0.4432, 0.3878, 0.4221, 0.3917, 0.4221, 0.3926, 0.4426, 0.3895, 0.4437, 0.3877, 0.4432, 0.3895, 0.4437, 0.3926, 0.4581, 0.3916, 0.4609, 0.3895, 0.4437, 0.3926, 0.4426, 0.394, 0.4538, 0.3926, 0.4581, 0.7062, 0.07436, 0.5928, 0.07435, 0.5928, 0.05335, 0.7062, 0.05336, 0.7062, 0.05336, 0.5928, 0.05335, 0.5928, 0.03556, 0.7062, 0.03556, 0.7062, 0.03556, 0.5928, 0.03556, 0.5928, 0.02364, 0.7062, 0.02365, 0.7062, 0.02365, 0.5928, 0.02364, 0.5927, 0.01942, 0.7063, 0.01943, 0.1926, 0.08289, 0.1827, 0.08219, 0.1854, 0.0592, 0.1953, 0.06155, 0.1953, 0.06155, 0.1854, 0.0592, 0.1918, 0.03867, 0.2011, 0.04369, 0.2011, 0.04369, 0.1918, 0.03867, 0.2015, 0.02499, 0.208, 0.03277, 0.208, 0.03277, 0.2015, 0.02499, 0.2103, 0.01966, 0.2139, 0.02877, 0.5178, 0.07435, 0.4044, 0.07435, 0.4044, 0.05335, 0.5178, 0.05335, 0.5178, 0.05335, 0.4044, 0.05335, 0.4044, 0.03556, 0.5178, 0.03555, 0.5178, 0.03555, 0.4044, 0.03556, 0.4043, 0.02365, 0.5178, 0.02364, 0.5178, 0.02364, 0.4043, 0.02365, 0.4043, 0.01942, 0.5178, 0.01942, 0.3475, 0.08099, 0.338, 0.08163, 0.3353, 0.06061, 0.3449, 0.05854, 0.3449, 0.05854, 0.3353, 0.06061, 0.3294, 0.0431, 0.339, 0.03832, 0.339, 0.03832, 0.3294, 0.0431, 0.3235, 0.03178, 0.3297, 0.0249, 0.3297, 0.0249, 0.3235, 0.03178, 0.3173, 0.0284, 0.3213, 0.01942, 0.7062, 0.4221, 0.7062, 0.07436, 0.7131, 0.07435, 0.7131, 0.4221, 0.7131, 0.4221, 0.7131, 0.07435, 0.7189, 0.07435, 0.7189, 0.4221, 0.7189, 0.4221, 0.7189, 0.07435, 0.7228, 0.07434, 0.7228, 0.4221, 0.7228, 0.4221, 0.7228, 0.07434, 0.7243, 0.07433, 0.7243, 0.4221, 0.4044, 0.07435, 0.4044, 0.4221, 0.3975, 0.4221, 0.3975, 0.07435, 0.3975, 0.07435, 0.3975, 0.4221, 0.3917, 0.4221, 0.3917, 0.07434, 0.3917, 0.07434, 0.3917, 0.4221, 0.3878, 0.4221, 0.3878, 0.07434, 0.3878, 0.07434, 0.3878, 0.4221, 0.3863, 0.4221, 0.3863, 0.07433, 0.3224, 0.4945, 0.3183, 0.4857, 0.3247, 0.4816, 0.3309, 0.4891, 0.3309, 0.4891, 0.3247, 0.4816, 0.3312, 0.4716, 0.3401, 0.4762, 0.3401, 0.4762, 0.3312, 0.4716, 0.336, 0.4544, 0.3456, 0.4563, 0.3456, 0.4563, 0.336, 0.4544, 0.3379, 0.4332, 0.3475, 0.4337, 0.5928, 0.4221, 0.7062, 0.4221, 0.7062, 0.4431, 0.5928, 0.4431, 0.5928, 0.4431, 0.7062, 0.4431, 0.7062, 0.4609, 0.5928, 0.4609, 0.5928, 0.4609, 0.7062, 0.4609, 0.7062, 0.4728, 0.5928, 0.4728, 0.5928, 0.4728, 0.7062, 0.4728, 0.7063, 0.477, 0.5927, 0.477, 0.4044, 0.4221, 0.5178, 0.4221, 0.5178, 0.4431, 0.4044, 0.4431, 0.4044, 0.4431, 0.5178, 0.4431, 0.5178, 0.4609, 0.4044, 0.4609, 0.4044, 0.4609, 0.5178, 0.4609, 0.5178, 0.4728, 0.4043, 0.4728, 0.4043, 0.4728, 0.5178, 0.4728, 0.5178, 0.477, 0.4043, 0.477, 0.1813, 0.4514, 0.191, 0.4503, 0.1955, 0.4714, 0.1861, 0.4744, 0.1861, 0.4744, 0.1955, 0.4714, 0.2028, 0.4881, 0.1945, 0.4934, 0.1945, 0.4934, 0.2028, 0.4881, 0.2102, 0.4975, 0.2047, 0.5052, 0.2047, 0.5052, 0.2102, 0.4975, 0.2169, 0.4998, 0.2141, 0.5094, 0.5928, 0.07435, 0.5928, 0.4221, 0.5859, 0.4221, 0.5859, 0.07435, 0.5859, 0.07435, 0.5859, 0.4221, 0.5801, 0.4221, 0.5801, 0.07434, 0.5801, 0.07434, 0.5801, 0.4221, 0.5762, 0.4221, 0.5762, 0.07434, 0.5762, 0.07434, 0.5762, 0.4221, 0.5747, 0.4221, 0.5747, 0.07433, 0.5178, 0.4221, 0.5178, 0.07435, 0.5247, 0.07435, 0.5247, 0.4221, 0.5247, 0.4221, 0.5247, 0.07435, 0.5305, 0.07434, 0.5305, 0.4221, 0.5305, 0.4221, 0.5305, 0.07434, 0.5344, 0.07433, 0.5344, 0.4221, 0.5344, 0.4221, 0.5344, 0.07433, 0.5359, 0.07433, 0.5359, 0.4221, 0.7062, 0.07436, 0.7062, 0.4221, 0.5928, 0.4221, 0.5928, 0.07435])
me_x.materials.append(mat_material)
me_x.update()

# ---- curves / text
cu_nurbs = bpy.data.curves.new('NURBSパス', 'CURVE')
cu_nurbs.dimensions = '3D'
_sp = cu_nurbs.splines.new('NURBS'); _sp.points.add(12)
_sp.points.foreach_set('co', [0.0, 0.0, 8.0, 1.0, 0.0, 0.0, 1.5, 1.0, 0.0, 0.0, 1.0, 1.0, -0.5, 0.0, 1.0, 1.0, -9.5, 0.0, 1.0, 1.0, -10.0, 0.0, 1.0, 1.0, -10.0, 0.0, 0.5, 1.0, -10.0, 0.0, -2.5, 1.0, -10.0, 0.0, -3.0, 1.0, -9.5, 0.0, -3.0, 1.0, 0.0, 0.0, -3.0, 1.0, 9.5, 0.0, -3.0, 1.0, 10.0, 0.0, -3.0, 1.0])
_sp.order_u = 5
_sp.order_v = 0
_sp.use_endpoint_u = True
cu_nurbs.fill_mode = 'FULL'
arm_x = bpy.data.armatures.new('アーマチュア')  # bones are not reproduced

# ---- objects
ob_light = bpy.data.objects.new('Light', light_light)
ob_camera = bpy.data.objects.new('Camera', cam_camera)
ob_nurbs = bpy.data.objects.new('NURBSパス', cu_nurbs)
ob_model = bpy.data.objects.new('Model', me_x)
ob_armature = bpy.data.objects.new('Armature', arm_x)

# ---- transforms, parenting, visibility, modifiers, constraints
ob_light.location = (4.076, 1.005, 5.904)
ob_light.rotation_euler = (0.6503, 0.05522, 1.866)
ob_light.lock_rotations_4d = False
ob_light.empty_display_type = 'ARROWS'
ob_light.color = (0.0, 0.0, 0.0, 0.0)
ob_light.lineart.crease_threshold = 0.0
ob_camera.location = (7.359, -6.926, 4.958)
ob_camera.rotation_euler = (1.109, 0.0, 0.8149)
ob_camera.lock_rotations_4d = False
ob_camera.empty_display_type = 'ARROWS'
ob_camera.color = (0.0, 0.0, 0.0, 0.0)
ob_camera.display_type = 'WIRE'
ob_camera.lineart.crease_threshold = 0.0
ob_nurbs.location = (0.0, 0.0, 3.0)
ob_model.parent = ob_armature
ob_model.location = (0.0, 0.0, 0.0)
_vg = ob_model.vertex_groups.new(name='Effect')
for _i, _w in zip([0, 1, 2, 3], [1.0, 1.0, 0.9878, 0.9999]): _vg.add([_i], _w, 'REPLACE')
_vg = ob_model.vertex_groups.new(name='Root')
for _i, _w in zip([4, 5, 6, 7, 8, 9, 10, 11, 12, 13, 14, 15, 16, 17, 18, 19, 20, 21, 22, 23, 24, 25, 26, 27, 28, 29, 30, 31, 32, 33, 34, 35, 36, 37, 38, 39, 40, 41, 42, 43, 44, 45, 46, 47, 48, 49, 50, 51, 52, 53, 54, 55, 56, 57, 58, 59, 60, 61, 62, 63, 64, 65, 66, 67, 68, 69, 70, 71, 72, 73, 74, 75, 76, 77, 78, 79, 80, 81, 82, 83, 84, 85, 86, 87, 88, 89, 90, 91, 92, 93, 94, 95, 96, 97, 98, 99, 100, 101, 102, 103, 104, 105, 106, 107, 108, 109, 110, 111, 112, 113, 114, 115, 116, 117, 118, 119, 120, 121, 122, 123, 124, 125, 126, 127, 128, 129, 130, 131, 132, 133, 134, 135, 136, 137, 138, 139, 140, 141, 142, 143, 144, 145, 146, 147, 148, 149, 150, 151, 152, 153, 154, 155, 156, 157, 158, 159, 160, 161, 162, 163, 164, 165, 166, 167, 168, 169, 170, 171, 172, 173, 174, 175, 176, 177, 178, 179, 180, 181, 182, 183, 184, 185, 186, 187, 188, 189, 190, 191, 192, 193, 194, 195, 196, 197, 198, 199, 200, 201, 202, 203, 204, 205, 206, 207, 208, 209, 210, 211, 212, 213, 214, 215, 216, 217, 218, 219, 220, 221, 222, 223, 224, 225, 226, 227, 228, 229, 230, 231, 232, 233, 234, 235, 236, 237, 238, 239, 240, 241, 242, 243, 244, 245, 246, 247, 248, 249, 250, 251, 252, 253, 254, 255, 256, 257, 258, 259, 260, 261, 262, 263, 264, 265, 266, 267, 268, 269, 270, 271, 272, 273, 274, 275, 276, 277, 278, 279, 280, 281, 282, 283, 284, 285, 286, 287, 288, 289, 290, 291, 292, 293, 294, 295, 296, 297, 298, 299, 300, 301, 302, 303, 304, 305, 306, 307, 308, 309, 310, 311, 312, 313, 314, 315, 316, 317, 318, 319, 320, 321, 322, 323, 324, 325, 326, 327, 328, 329, 330, 331, 332, 333, 334, 335, 336, 337, 338, 339, 340, 341, 342, 343, 344, 345, 346, 347, 348, 349, 350, 351, 352, 353, 354, 355, 356, 357, 358, 359, 360, 361, 362, 363, 364, 365, 366, 367, 368, 369, 370, 371, 372, 373, 374, 375, 376, 377, 378, 379, 380, 381, 382, 383, 384, 385, 386, 387, 388, 389, 390, 391, 392, 393, 394, 395, 396, 397, 398, 399, 400, 401, 402, 403, 404, 405, 406, 407, 408, 409, 410, 411, 412, 413, 414, 415, 416, 417, 418, 419, 420, 421, 422, 423, 424, 425, 426, 427, 428, 429, 430, 431, 432, 433, 434, 435, 436, 437, 438, 439, 440, 441, 442, 443, 444, 445, 446, 447, 448, 449, 450, 451, 452, 453, 454, 455, 456, 457, 458, 459, 460, 461, 462, 463, 464, 465, 466, 467, 468, 469, 470, 471, 472, 473, 474, 475, 476, 477, 478, 479, 480, 481, 482, 483, 484, 485, 486, 487, 488, 489, 490, 491, 492, 493, 494, 495, 496, 497, 498, 499, 500, 501, 502, 503, 504, 505, 506, 507, 508, 509, 510, 511, 512, 513, 514, 515, 516, 517, 518, 519, 520, 521, 522, 523, 524, 525, 526, 527, 528, 529, 530, 531, 532, 533, 534, 535, 536, 537, 538, 539, 540, 541, 542, 543, 544, 545, 546, 547, 548, 549, 550, 551, 552, 553, 554, 555, 556, 557, 558, 559, 560, 561, 562, 563, 564, 565, 566, 567, 568, 569, 570, 571, 572, 573, 574, 575, 576, 577, 578, 579, 580, 581, 582, 583, 584, 585, 586, 587, 588, 589, 590, 591, 592, 593, 594, 595, 596, 597, 598, 599, 600, 601, 602, 603, 604, 605, 606, 607, 608, 609, 610, 611, 612, 613, 614, 615, 616, 617, 618, 619, 620, 621, 622, 623, 624, 625, 626, 627, 628, 629, 630, 631, 632, 633, 634, 635, 636, 637, 638, 639, 640, 641, 642, 643, 644, 645, 646, 647, 648, 649, 650, 651, 652, 653, 654, 655, 656, 657, 658, 659, 660, 661, 662, 663, 664, 665, 666, 667, 668, 669, 670, 671], [1.0, 0.9998, 1.0, 0.9998, 1.0, 0.9998, 1.0, 0.9998, 1.0, 0.9998, 1.0, 0.9998, 1.0, 0.9998, 1.0, 0.9998, 1.0, 0.9998, 1.0, 0.9998, 1.0, 0.9998, 1.0, 0.9998, 0.9985, 0.9975, 0.9977, 0.9975, 0.9984, 0.9975, 0.9998, 0.9975, 0.9999, 0.9975, 1.0, 0.9975, 0.9999, 0.9975, 0.9997, 0.9975, 0.9999, 0.9975, 1.0, 0.9975, 0.9998, 0.9975, 0.9997, 0.9975, 0.9985, 0.9987, 0.9985, 0.9999, 0.9999, 0.9998, 0.9891, 0.9979, 0.9997, 0.9998, 0.9998, 0.9989, 0.9892, 0.994, 0.9962, 0.9973, 1.0, 0.9964, 1.0, 1.0, 0.9919, 0.9984, 0.9996, 0.9986, 0.9995, 0.9811, 0.9987, 0.9927, 0.9916, 1.0, 0.998, 0.9949, 0.9903, 0.9311, 0.9973, 0.9962, 0.994, 0.9891, 0.9311, 0.9166, 0.9975, 0.9971, 0.9979, 0.9937, 0.9973, 0.9962, 0.994, 0.9892, 0.9311, 0.9166, 1.0, 1.0, 0.9998, 0.9996, 0.9992, 0.9963, 0.994, 0.9892, 0.9311, 0.9165, 0.9999, 0.9995, 0.9999, 0.9998, 0.9993, 0.9963, 0.9939, 0.9891, 0.9311, 0.9164, 0.9998, 0.9999, 0.9994, 0.9994, 0.9994, 0.9963, 0.9939, 0.9892, 0.9962, 0.9991, 0.9963, 0.9996, 0.9893, 0.9949, 0.9994, 0.9962, 0.9985, 0.999, 0.9997, 0.9999, 0.9975, 0.991, 0.9999, 0.9972, 0.9994, 0.9962, 0.9995, 0.9999, 0.9999, 0.9997, 0.9999, 0.9993, 0.9987, 0.9962, 0.9993, 0.9962, 1.0, 1.0, 0.9999, 1.0, 0.9994, 0.9998, 0.9983, 0.993, 0.9972, 0.9962, 1.0, 1.0, 0.9993, 1.0, 0.9999, 0.9993, 0.9819, 1.0, 0.9972, 0.9962, 0.9999, 1.0, 0.9928, 1.0, 0.999, 0.9998, 0.9872, 0.9997, 0.9972, 0.9962, 0.9995, 0.9996, 0.9773, 0.999, 0.9959, 0.9994, 0.9835, 0.9999, 0.9906, 0.9919, 0.993, 0.9948, 0.9953, 0.9958, 0.9965, 0.9968, 0.997, 0.997, 0.9968, 0.9965, 0.9958, 0.9953, 0.9948, 0.993, 0.9919, 0.9906, 0.997, 0.9968, 0.9965, 0.9958, 0.9953, 0.9948, 0.993, 0.9919, 0.9906, 1.0, 1.0, 0.9983, 0.9958, 0.9953, 0.9947, 0.993, 0.9919, 0.9906, 1.0, 1.0, 0.9983, 0.9958, 0.9953, 0.9947, 0.993, 0.9919, 0.9906, 1.0, 1.0, 0.9983, 0.9958, 0.9953, 0.9947, 0.993, 0.9918, 0.9906, 1.0, 0.9999, 0.9982, 0.9958, 0.9984, 0.9989, 0.9985, 0.9987, 0.999, 1.0, 0.9999, 0.9981, 0.9958, 0.999, 0.9997, 0.9996, 0.9997, 0.9999, 1.0, 0.9998, 0.998, 0.9958, 0.9993, 1.0, 1.0, 1.0, 1.0, 0.997, 0.9968, 0.9965, 0.9958, 0.9992, 1.0, 1.0, 1.0, 1.0, 0.997, 0.9968, 0.9965, 0.9958, 0.9987, 0.9999, 1.0, 1.0, 1.0, 0.997, 0.9968, 0.9965, 0.9958, 0.9979, 0.9992, 0.9997, 0.9997, 0.9997, 1.0, 1.0, 0.9999, 1.0, 0.9988, 0.9988, 0.9999, 0.9996, 1.0, 0.9998, 1.0, 0.999, 1.0, 1.0, 0.9989, 0.9965, 0.9983, 0.9966, 0.9958, 0.9999, 0.9836, 0.9998, 0.9994, 0.9986, 0.9997, 0.9999, 1.0, 0.9982, 0.9986, 0.9995, 0.9993, 0.9848, 0.9887, 1.0, 0.9979, 0.9893, 1.0, 0.9998, 1.0, 0.9928, 0.9988, 0.9998, 0.9974, 0.9995, 0.9976, 0.9921, 1.0, 0.9999, 0.9203, 0.9239, 0.9276, 0.9276, 0.9239, 0.9203, 0.9979, 0.999, 0.9936, 0.9987, 0.9995, 0.9977, 0.9991, 0.9999, 0.979, 0.9963, 0.9946, 0.9987, 0.9276, 0.9239, 0.9203, 0.9951, 0.9995, 0.9994, 1.0, 1.0, 1.0, 0.9969, 0.9984, 1.0, 0.9988, 0.9998, 0.9996, 0.9276, 0.9239, 0.9202, 0.9866, 1.0, 0.9999, 1.0, 1.0, 0.9999, 0.9991, 0.9979, 1.0, 0.9963, 0.9992, 0.9955, 0.9276, 0.9239, 0.9202, 0.9717, 0.9989, 0.9991, 1.0, 0.9993, 0.9985, 1.0, 0.9989, 1.0, 0.9989, 0.9999, 0.9906, 0.9978, 0.9984, 0.9995, 0.9958, 0.9821, 0.9916, 0.9995, 0.9999, 0.9999, 0.998, 0.9999, 0.988, 1.0, 0.9944, 0.9999, 1.0, 1.0, 1.0, 0.9996, 0.9995, 0.9979, 1.0, 1.0, 0.9958, 0.9998, 1.0, 0.9932, 0.9922, 0.9835, 0.9993, 1.0, 1.0, 0.9998, 1.0, 1.0, 1.0, 0.9997, 0.9996, 0.9996, 0.9997, 1.0, 0.9992, 0.9987, 0.9998, 0.9875, 1.0, 0.9999, 0.9955, 1.0, 1.0, 0.9998, 0.9996, 0.9999, 0.9999, 0.9997, 1.0, 0.9999, 0.9993, 0.9983, 1.0, 0.9981, 0.9957, 0.9812, 0.9999, 1.0, 0.9997, 0.9999, 1.0, 1.0, 1.0, 1.0, 1.0, 0.9989, 0.9958, 0.9983, 0.9883, 0.9822, 0.9579, 1.0, 0.9997, 0.9987, 0.9999, 0.9997, 0.9997, 0.998, 1.0, 0.9995, 0.9999, 0.9919, 1.0, 0.9687, 0.96, 0.9211, 1.0, 0.9996, 0.9947, 0.9986, 0.9999, 0.9987, 0.9999, 1.0, 1.0, 0.9963, 1.0, 0.9994, 1.0, 0.9999, 0.9981, 0.9901, 0.995, 1.0, 0.9981, 0.9976, 0.9996, 1.0, 1.0, 0.9767, 1.0, 0.9999, 0.9925, 0.9996, 1.0, 0.9972, 0.9995, 0.9997, 0.9993, 0.9921, 0.9999, 0.9964, 0.9948, 1.0, 0.9996, 0.9996, 0.9999, 0.9996, 0.9933, 0.9997, 0.9985, 0.9998, 0.9999, 0.9991, 0.9939, 0.999, 1.0, 1.0, 1.0, 0.9969, 0.999, 0.9845, 0.9946, 0.9967, 1.0, 1.0, 1.0, 0.9999, 0.9996, 0.99, 0.9999, 0.9723, 1.0, 0.9992, 0.9997, 0.9959, 0.9987, 0.9987, 0.9904, 0.9939, 0.9885, 0.9969, 1.0, 0.9999, 1.0, 1.0, 0.9991, 1.0, 0.9999, 0.9996, 1.0, 1.0, 0.9997, 0.9999, 0.9979, 0.9958, 1.0, 1.0, 0.9962, 0.9947, 0.9994, 0.9996, 1.0, 1.0, 0.9997, 0.9926, 1.0, 0.9999, 1.0, 0.998, 0.9999, 0.9999, 1.0, 0.9932, 0.9999, 1.0, 0.9989, 0.9976, 0.9988, 0.9957, 0.9997, 0.9999, 1.0, 0.9994, 0.9982, 1.0, 0.9981, 0.9999, 1.0, 0.9999, 0.9897, 0.9992, 0.9952, 0.9965, 0.9904, 0.9991, 0.9781, 0.9881, 0.9997, 0.9994, 0.9999, 1.0, 1.0, 0.9923, 1.0, 1.0, 0.9979, 0.9985, 1.0, 1.0, 0.9981, 0.9777, 0.9954, 0.9973, 0.9999, 0.9991, 0.9991, 1.0, 0.9931, 0.9983, 1.0, 1.0, 0.9996, 0.9905, 0.9986, 0.9999, 0.9969, 1.0, 0.9998, 0.9972]): _vg.add([_i], _w, 'REPLACE')
_m = ob_model.modifiers.new('アーマチュア', 'ARMATURE')
_m.object = ob_armature
ob_armature.location = (0.0, 0.0, 0.0)

# ---- collection membership
col_collection.objects.link(ob_light)
col_collection.objects.link(ob_camera)
col_collection.objects.link(ob_nurbs)
col_collection.objects.link(ob_model)
col_collection.objects.link(ob_armature)

# ---- scene / render settings (as saved in the file)
scene.camera = ob_camera
scene.frame_start = 1; scene.frame_end = 250; scene.frame_set(0)
scene.render.engine = 'BLENDER_EEVEE_NEXT'
scene.cycles.sampling_pattern = 'TABULATED_SOBOL'
bpy.context.view_layer.update()
